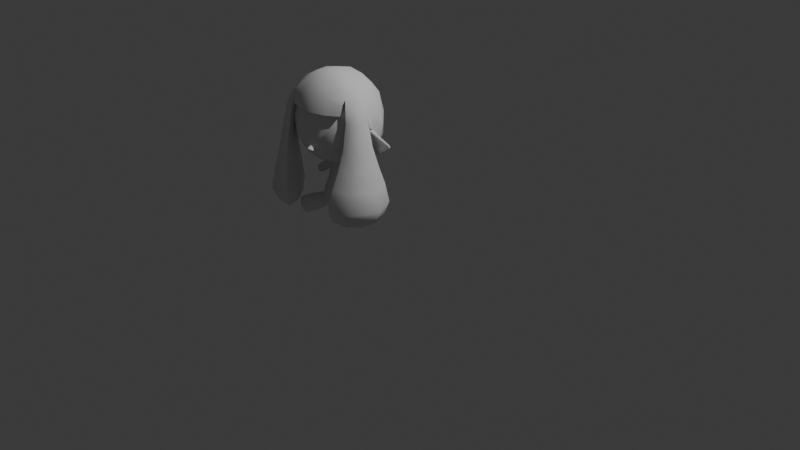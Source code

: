 # Source: base.blend  (saved by Blender 4.3.34; exported with 4.5.12 LTS)
import bpy
from mathutils import Matrix  # noqa: F401  (used for matrix-valued properties, if any)

bpy.ops.wm.read_factory_settings(use_empty=True)
scene = bpy.context.scene
scene.name = 'Scene'

# ---- collections
col_collection = bpy.data.collections.new('Collection'); scene.collection.children.link(col_collection)
col_collection_2 = bpy.data.collections.new('Collection 2'); scene.collection.children.link(col_collection_2)
col_backup = bpy.data.collections.new('backup'); scene.collection.children.link(col_backup)

# ---- world
world_world = bpy.data.worlds.new('World'); scene.world = world_world
world_world.use_nodes = True; world_world.node_tree.nodes.clear()
_N = world_world.node_tree.nodes; _L = world_world.node_tree.links
n0 = _N.new('ShaderNodeOutputWorld'); n0.name = 'World Output'; n0.location = (300, 300)
n1 = _N.new('ShaderNodeBackground'); n1.name = 'Background'; n1.location = (10, 300)
n1.inputs[0].default_value = (0.05088, 0.05088, 0.05088, 1.0)
_L.new(n1.outputs[0], n0.inputs[0])
n0.is_active_output = True
world_world.color = (0.05088, 0.05088, 0.05088)
world_world.sun_shadow_jitter_overblur = 0.0

# ---- cameras
cam_camera = bpy.data.cameras.new('Camera')
cam_camera.clip_end = 100.0
cam_camera.ortho_scale = 7.314

# ---- lights
light_light = bpy.data.lights.new('Light', 'POINT')
light_light.energy = 1000.0
light_light.shadow_soft_size = 0.1

# ---- meshes
me_plane = bpy.data.meshes.new('Plane')
me_plane.from_pydata([(0.1932, 0.07778, -0.1802), (0.1582, 0.07778, -0.2292), (0.1932, 0.05302, -0.1802), (0.1582, 0.05302, -0.2292), (0.1953, 0.07694, -0.2497), (0.1953, 0.05386, -0.2497), (0.2246, 0.07694, -0.2088), (0.2246, 0.05386, -0.2088), (0.2168, 0.0654, -0.2577), (0.2369, 0.0654, -0.2295), (0.1668, 0.0757, -0.1637), (0.134, 0.0757, -0.2096), (0.1668, 0.0551, -0.1637), (0.134, 0.0551, -0.2096), (0.125, 0.0716, -0.1408), (0.09882, 0.0716, -0.1775), (0.125, 0.0592, -0.1408), (0.09882, 0.0592, -0.1775), (0.231, 0.07116, -0.2468), (0.21, 0.08831, -0.2292), (0.1757, 0.08997, -0.2047), (0.231, 0.05964, -0.2468), (0.1504, 0.08584, -0.1867), (0.1757, 0.04083, -0.2047), (0.1504, 0.04496, -0.1867), (0.1119, 0.0777, -0.1592), (0.1119, 0.0531, -0.1592), (0.21, 0.04249, -0.2292), (0.1766, -0.1581, -0.3897), (0.1604, -0.143, -0.4752), (0.2205, -0.07828, -0.4752), (0.2368, -0.09341, -0.3897), (0.2411, -0.07244, -0.4325), (0.2101, -0.1289, -0.372), (0.156, -0.164, -0.4325), (0.1871, -0.1075, -0.4929), (0.2165, -0.1348, -0.4388), (0.2374, -0.1071, -0.4022), (0.2165, -0.1349, -0.3884), (0.2247, -0.09532, -0.469), (0.1743, -0.1623, -0.4356), (0.1777, -0.1459, -0.469), (0.1904, -0.1577, -0.4022), (0.1985, -0.1182, -0.4829), (0.2408, -0.09076, -0.4356), (0.1, -0.1137, -0.4128), (0.1212, -0.1077, -0.3689), (0.1873, -0.0198, -0.4128), (0.1829, -0.04132, -0.3689), (0.1045, -0.09222, -0.4567), (0.1555, -0.07775, -0.3507), (0.1319, -0.05579, -0.4749), (0.1662, -0.02579, -0.4567), (0.07565, 0.1281, -0.2228), (0.06127, 0.1102, -0.1127), (0.09314, 0.1563, -0.3125), (0.1041, 0.167, -0.3739), (0.0, -0.2618, 0.08223), (0.09786, 0.161, -0.4196), (0.02427, -0.2456, 0.06799), (0.06735, 0.1203, -0.4553), (0.02563, 0.07534, -0.09454), (0.03385, -0.214, 0.06689), (0.02442, 0.08478, -0.4677), (0.0, -0.2539, 0.06799), (0.0, 0.1275, -0.1127), (0.0, -0.2358, 0.06226), (0.0, 0.1522, -0.2228), (0.1464, 0.09787, -0.04057), (0.1477, -0.07863, -0.04057), (0.0, 0.1914, -0.3125), (0.0, 0.2061, -0.3739), (0.2072, -0.1046, 0.01803), (0.2064, 0.127, 0.01803), (0.0, 0.1978, -0.4196), (0.2476, 0.1547, 0.09916), (0.0, 0.1415, -0.4553), (0.2461, -0.1218, 0.09916), (0.0, 0.09227, -0.4677), (0.06186, 0.04985, -0.07212), (0.07247, -0.03743, -0.07212), (0.129, 0.06534, -0.3125), (0.07646, 0.06534, -0.1098), (0.2607, -0.1213, 0.2287), (0.2606, 0.1579, 0.2287), (0.1355, 0.06534, -0.4196), (0.2361, -0.1025, 0.3313), (0.1048, 0.06534, -0.2228), (0.2387, 0.1399, 0.3313), (0.09327, 0.06534, -0.4553), (0.1441, 0.06534, -0.3739), (0.1755, -0.06907, 0.4271), (0.1802, 0.114, 0.4271), (0.06298, -0.01978, 0.4947), (0.03381, 0.06534, -0.4677), (0.07849, 0.06524, 0.4947), (0.0, 0.01253, 0.5071), (0.0, 0.2119, 0.01803), (0.0, 0.06534, -0.4677), (0.0, 0.1606, -0.04057), (0.0, 0.2573, 0.09916), (0.0, -0.1868, 0.01803), (0.0, -0.2321, 0.09863), (0.0, -0.1247, 0.4271), (0.0, -0.0383, 0.4947), (0.0, 0.07035, -0.07212), (0.0, -0.1354, -0.04057), (0.0, 0.2643, 0.2287), (0.0, 0.2359, 0.3313), (0.0, -0.2137, 0.2287), (0.0, 0.1892, 0.4271), (0.0, 0.1098, 0.4947), (0.0, -0.1801, 0.3313), (0.0, -0.0634, -0.07212), (0.2434, 0.01266, 0.01803), (0.07704, 0.01254, 0.4947), (0.2831, 0.01258, 0.3313), (0.171, 0.01268, -0.04057), (0.3079, 0.01261, 0.2287), (0.08535, 0.01082, -0.07212), (0.2915, 0.01264, 0.09916), (0.2118, 0.01255, 0.4271), (0.1289, -0.04803, 0.4609), (0.0, -0.08811, 0.4609), (0.138, 0.09392, 0.4609), (0.0, 0.1572, 0.4609), (0.1562, 0.01356, 0.4609), (0.1275, -0.1953, 0.2287), (0.08772, -0.114, 0.4271), (0.09658, -0.1726, 0.01803), (0.07565, 0.002582, -0.2228), (0.03534, -0.05782, -0.07212), (0.1222, -0.212, 0.1001), (0.06127, 0.02044, -0.1127), (0.09314, -0.02567, -0.3125), (0.06467, -0.08054, 0.4609), (0.0708, -0.1238, -0.04057), (0.0319, -0.03501, 0.4947), (0.06735, 0.01035, -0.4553), (0.1172, -0.1646, 0.3313), (0.06657, 0.1422, 0.4609), (0.0708, 0.1468, -0.04057), (0.02442, 0.04589, -0.4677), (0.08772, 0.1729, 0.4271), (0.0, 0.003163, -0.1127), (0.1172, 0.2156, 0.3313), (0.0, -0.02157, -0.2228), (0.0, -0.06069, -0.3125), (0.1008, 0.1937, 0.01803), (0.0, -0.07547, -0.3739), (0.1275, 0.2416, 0.2287), (0.1207, 0.2352, 0.09916), (0.0, -0.06708, -0.4196), (0.0368, 0.09749, 0.4947), (0.0, -0.01082, -0.4553), (0.02928, 0.06782, -0.07212), (0.0, 0.03841, -0.4677), (0.0, -0.2096, 0.05868), (0.01699, -0.2301, 0.08899), (0.06212, -0.229, 0.1014), (0.1976, 0.00503, 0.005697), (0.2813, -0.01852, 0.229), (0.1937, 0.02946, 0.01368), (0.2812, 0.002042, 0.2323), (0.3251, 0.02486, 0.05057), (0.4149, 0.0371, 0.1051), (0.327, 0.05444, 0.04239), (0.4258, 0.05767, 0.1033), (0.2421, 0.04039, 0.1636), (0.275, -0.01346, 0.1985), (0.2097, 0.004003, 0.0315), (0.4342, 0.04969, 0.1038), (0.3325, 0.02974, 0.03354), (0.2178, 0.01669, 0.05978), (0.261, 0.004546, 0.1749), (0.3711, 0.0213, 0.1373), (0.3841, 0.03791, 0.1047), (0.3844, 0.03374, 0.08328), (0.4251, 0.03612, 0.1195), (0.4309, 0.04001, 0.1044), (0.4257, 0.04454, 0.121), (0.4226, 0.04077, 0.08851), (0.419, 0.05162, 0.08751), (0.02885, 0.06631, -0.07704), (0.03755, 0.04424, -0.07975), (0.0, 0.01739, -0.08514), (0.0, 0.01429, -0.1066), (0.0394, 0.05273, -0.0969), (0.0287, 0.02836, -0.1013), (0.0, 0.08705, -0.07337), (0.0, 0.09201, -0.09316), (0.1239, 0.02313, -0.3932), (0.09834, -0.02417, -0.341), (0.07831, -0.004257, -0.4396), (0.0601, -0.03286, -0.4284), (0.05711, -0.05314, -0.3938), (0.06774, -0.04756, -0.3606), (0.1039, 0.0182, -0.4248), (0.1215, 0.009238, -0.3593), (0.08219, 0.07267, -0.1379), (0.08224, 0.05812, -0.138), (0.09076, 0.06534, -0.1717), (0.2269, 0.0654, -0.2093), (0.1671, 0.0654, -0.1626), (0.1237, 0.0654, -0.139), (0.1943, 0.0654, -0.1787), (0.1966, 0.0654, -0.2517), (0.1331, 0.0654, -0.2102), (0.2319, 0.0654, -0.2475), (0.09667, 0.0654, -0.1769), (0.1572, 0.0654, -0.2307)], [], [(0, 10, 203, 205), (2, 7, 202, 205), (0, 6, 19, 20), (3, 5, 27, 23), (1, 4, 206, 210), (8, 208, 21), (4, 8, 206), (7, 9, 202), (10, 14, 204, 203), (1, 11, 22, 20), (2, 12, 24, 23), (3, 13, 207, 210), (25, 199, 14), (11, 15, 25, 22), (12, 16, 26, 24), (13, 17, 209, 207), (17, 201, 209), (14, 82, 204), (201, 199, 15), (26, 17, 13, 24), (22, 10, 0, 20), (19, 4, 1, 20), (24, 13, 3, 23), (27, 7, 2, 23), (25, 14, 10, 22), (18, 9, 208), (27, 21, 7), (21, 9, 7), (6, 9, 18), (8, 4, 18), (19, 18, 4), (19, 6, 18), (21, 5, 8), (5, 21, 27), (32, 31, 37, 44), (35, 51, 52, 30), (32, 30, 52, 47), (34, 45, 49, 29), (33, 38, 37, 31), (28, 42, 38, 33), (34, 40, 42, 28), (33, 50, 46, 28), (32, 47, 48, 31), (32, 44, 39, 30), (35, 30, 39, 43), (35, 43, 41, 29), (29, 41, 40, 34), (41, 43, 36), (40, 41, 36), (44, 37, 36), (37, 38, 36), (39, 44, 36), (38, 42, 36), (43, 39, 36), (42, 40, 36), (196, 46, 192), (198, 192, 48), (49, 51, 35, 29), (51, 193, 52), (33, 31, 48, 50), (192, 46, 50), (191, 198, 48), (90, 191, 85), (46, 45, 34, 28), (183, 184, 61), (187, 184, 188), (57, 59, 158), (66, 59, 64), (57, 64, 59), (62, 158, 59), (157, 62, 66), (68, 141, 148), (73, 148, 151), (72, 69, 117), (122, 135, 128), (79, 155, 141), (69, 80, 119), (120, 75, 84), (184, 183, 155, 79), (118, 84, 88), (101, 106, 136), (75, 151, 150), (88, 92, 121), (88, 84, 150), (126, 124, 95), (92, 88, 145), (96, 137, 93), (153, 96, 95), (125, 111, 153), (91, 128, 139), (86, 139, 127), (96, 115, 95), (113, 131, 106), (119, 79, 68), (126, 122, 91), (184, 79, 119), (116, 86, 83), (117, 68, 73), (114, 73, 75), (121, 91, 86), (96, 93, 115), (115, 93, 122), (125, 140, 110), (92, 124, 126), (93, 137, 135), (96, 104, 137), (104, 123, 137), (129, 136, 69), (103, 112, 128), (127, 109, 102), (123, 103, 135), (136, 131, 80), (131, 185, 80), (100, 148, 97), (111, 96, 153), (140, 153, 95), (107, 151, 100), (145, 150, 107), (99, 155, 105), (143, 145, 108), (97, 141, 99), (143, 140, 124), (132, 72, 77), (83, 120, 118), (77, 72, 120), (77, 120, 83), (114, 120, 72), (129, 72, 132), (66, 62, 59), (102, 57, 158), (62, 101, 129), (157, 101, 62), (62, 129, 132), (139, 109, 127), (132, 127, 159), (102, 159, 127), (102, 158, 159), (158, 62, 159), (132, 159, 62), (127, 132, 83), (77, 83, 132), (178, 163, 161), (179, 171, 178), (166, 167, 182), (167, 180, 171), (166, 168, 167), (168, 166, 162), (170, 172, 164), (165, 181, 179), (164, 173, 170), (174, 175, 169), (164, 176, 173), (173, 176, 174), (172, 182, 181), (172, 160, 166), (162, 166, 160), (176, 177, 165), (175, 176, 165), (179, 181, 171), (167, 168, 163), (182, 167, 171), (180, 167, 163), (171, 180, 178), (181, 182, 171), (179, 178, 165), (175, 165, 178), (178, 161, 175), (175, 161, 169), (177, 181, 165), (181, 177, 172), (177, 164, 172), (68, 148, 73), (73, 151, 75), (72, 117, 114), (122, 128, 91), (79, 141, 68), (69, 119, 117), (120, 84, 118), (118, 88, 116), (101, 136, 129), (75, 150, 84), (88, 121, 116), (88, 150, 145), (126, 95, 115), (92, 145, 143), (125, 153, 140), (91, 139, 86), (86, 127, 83), (131, 136, 106), (119, 68, 117), (126, 91, 121), (116, 83, 118), (117, 73, 114), (114, 75, 120), (121, 86, 116), (115, 122, 126), (110, 140, 143), (92, 126, 121), (93, 135, 122), (137, 123, 135), (129, 69, 72), (128, 112, 139), (135, 103, 128), (136, 80, 69), (100, 151, 148), (140, 95, 124), (107, 150, 151), (108, 145, 107), (99, 141, 155), (110, 143, 108), (97, 148, 141), (143, 124, 92), (112, 109, 139), (178, 180, 163), (170, 160, 172), (174, 176, 175), (164, 177, 176), (172, 166, 182), (188, 184, 185), (183, 189, 105, 155), (185, 119, 80), (185, 131, 113), (65, 54, 67), (54, 87, 53), (53, 55, 67), (53, 81, 55), (90, 58, 56), (70, 55, 71), (55, 90, 56), (71, 58, 74), (76, 63, 78), (74, 58, 76), (85, 60, 58), (60, 94, 63), (61, 65, 190), (63, 94, 98), (54, 53, 67), (55, 70, 67), (53, 87, 81), (90, 85, 58), (55, 56, 71), (55, 81, 90), (71, 56, 58), (76, 60, 63), (76, 58, 60), (85, 89, 60), (60, 89, 94), (65, 61, 54), (78, 63, 98), (54, 61, 82), (144, 146, 133), (133, 130, 87), (130, 146, 134), (130, 134, 81), (147, 196, 134), (195, 152, 194), (156, 142, 154), (138, 142, 94), (186, 188, 185), (98, 94, 142), (133, 187, 188), (133, 146, 130), (199, 201, 87), (146, 147, 134), (130, 81, 87), (149, 196, 147), (134, 198, 81), (142, 138, 154), (138, 193, 194, 154), (85, 197, 89), (138, 94, 89), (98, 142, 156), (133, 82, 187), (187, 61, 184), (183, 61, 189), (189, 61, 190), (119, 185, 184), (82, 61, 187), (144, 133, 188), (186, 144, 188), (195, 194, 49), (45, 46, 196), (154, 194, 152), (149, 195, 196), (192, 134, 196), (196, 195, 45), (49, 45, 195), (51, 194, 193), (51, 49, 194), (50, 48, 192), (47, 191, 48), (192, 198, 134), (47, 52, 191), (193, 197, 52), (197, 191, 52), (191, 197, 85), (193, 138, 197), (197, 138, 89), (90, 81, 198), (198, 191, 90), (152, 195, 149), (14, 199, 82), (15, 199, 25), (82, 199, 54), (87, 54, 199), (200, 87, 201), (133, 200, 82), (87, 200, 133), (26, 200, 17), (201, 17, 200), (200, 16, 82), (16, 200, 26), (204, 82, 16), (203, 204, 16, 12), (205, 203, 12, 2), (205, 202, 6, 0), (210, 207, 11, 1), (210, 206, 5, 3), (208, 8, 18), (207, 209, 15, 11), (206, 8, 5), (208, 9, 21), (209, 201, 15), (202, 9, 6)])
me_plane.polygons.foreach_set('use_smooth', [True] * 324)
_k = set([(8, 206), (8, 208), (9, 202), (9, 208), (28, 33), (28, 34), (29, 34), (29, 35), (30, 32), (30, 35), (31, 32), (31, 33), (35, 43), (35, 51), (36, 43), (51, 193), (54, 65), (54, 82), (57, 59), (58, 60), (59, 62), (60, 76), (60, 89), (61, 187), (61, 190), (62, 157), (62, 158), (65, 190), (81, 87), (81, 90), (82, 133), (82, 199), (82, 200), (82, 204), (85, 89), (85, 90), (87, 201), (89, 138), (96, 115), (101, 106), (101, 157), (102, 158), (106, 113), (113, 185), (114, 117), (114, 120), (115, 126), (116, 118), (116, 121), (117, 119), (118, 120), (119, 185), (121, 126), (133, 144), (138, 154), (138, 193), (141, 148), (141, 155), (148, 151), (155, 183), (183, 184), (183, 189), (184, 185), (186, 188), (187, 188), (189, 190), (191, 197), (191, 198), (192, 196), (192, 198), (193, 194), (193, 197), (194, 195), (195, 196), (199, 201), (200, 201), (201, 209), (202, 205), (203, 204), (203, 205), (206, 210), (207, 209), (207, 210)])
me_plane.attributes.new('sharp_edge', 'BOOLEAN', 'EDGE').data.foreach_set('value', [ (min(e.vertices), max(e.vertices)) in _k for e in me_plane.edges])
_uv = me_plane.uv_layers.new(name='UVMap')
_uv.uv.foreach_set('vector', [1.0, 1.0, 1.0, 1.0, 1.0, 0.5, 1.0, 0.5, 1.0, 0.0, 1.0, 0.0, 1.0, 0.5, 1.0, 0.5, 1.0, 1.0, 1.0, 1.0, 0.5, 1.0, 0.5, 1.0, 0.0, 0.0, 0.0, 0.0, 0.5, 0.0, 0.5, 0.0, 0.0, 1.0, 0.0, 1.0, 0.0, 0.5, 0.0, 0.5, 0.0, 0.0, 0.5, 0.5, 0.5, 0.0, 0.0, 1.0, 0.0, 1.0, 0.0, 0.5, 1.0, 0.0, 1.0, 0.0, 1.0, 0.5, 1.0, 1.0, 1.0, 1.0, 1.0, 0.5, 1.0, 0.5, 0.0, 1.0, 0.0, 1.0, 0.5, 1.0, 0.5, 1.0, 1.0, 0.0, 1.0, 0.0, 0.5, 0.0, 0.5, 0.0, 0.0, 0.0, 0.0, 0.0, 0.0, 0.5, 0.0, 0.5, 0.5, 1.0, 0.5, 1.0, 1.0, 1.0, 0.0, 1.0, 0.0, 1.0, 0.5, 1.0, 0.5, 1.0, 1.0, 0.0, 1.0, 0.0, 0.5, 0.0, 0.5, 0.0, 0.0, 0.0, 0.0, 0.0, 0.0, 0.5, 0.0, 0.5, 0.0, 0.0, 0.0, 1.0, 0.0, 0.5, 1.0, 1.0, 1.0, 0.0, 1.0, 0.5, 0.0, 1.0, 0.5, 1.0, 0.0, 1.0, 0.5, 0.0, 0.0, 0.0, 0.0, 0.0, 0.5, 0.0, 0.5, 1.0, 1.0, 1.0, 1.0, 1.0, 0.5, 1.0, 0.5, 1.0, 0.0, 1.0, 0.0, 1.0, 0.5, 1.0, 0.5, 0.0, 0.0, 0.0, 0.0, 0.0, 0.5, 0.0, 0.5, 0.0, 1.0, 0.0, 1.0, 0.0, 0.5, 0.0, 0.5, 1.0, 1.0, 1.0, 1.0, 1.0, 0.5, 1.0, 0.5, 1.0, 1.0, 1.0, 0.5, 0.5, 0.5, 0.0, 0.0, 0.0, 1.0, 0.0, 0.0, 0.0, 1.0, 0.0, 1.0, 0.0, 1.0, 1.0, 1.0, 1.0, 0.5, 1.0, 0.0, 1.0, 0.0, 1.0, 0.5, 1.0, 0.5, 1.0, 0.5, 1.0, 0.0, 1.0, 0.5, 1.0, 1.0, 1.0, 0.5, 1.0, 0.5, 0.0, 0.0, 0.0, 0.0, 1.0, 0.0, 0.0, 0.5, 0.0, 0.5, 0.0, 1.0, 0.5, 1.0, 1.0, 0.5, 0.5, 0.5, 0.25, 0.5, 0.0, 0.5, 0.0, 1.0, 0.0, 1.0, 0.0, 1.0, 0.5, 1.0, 0.0, 1.0, 0.0, 1.0, 0.5, 0.0, 0.5, 0.0, 0.5, 0.0, 0.0, 0.0, 0.0, 0.5, 1.0, 0.25, 0.5, 0.5, 0.5, 1.0, 1.0, 0.0, 1.0, 0.0, 0.5, 0.25, 0.5, 0.5, 1.0, 0.0, 0.5, 0.0, 0.25, 0.0, 0.5, 0.0, 1.0, 0.5, 1.0, 0.5, 1.0, 0.0, 1.0, 0.0, 1.0, 1.0, 0.5, 1.0, 0.5, 1.0, 1.0, 1.0, 1.0, 1.0, 0.5, 0.5, 0.25, 0.5, 0.0, 1.0, 0.0, 0.5, 0.0, 1.0, 0.0, 0.5, 0.0, 0.25, 0.0, 0.5, 0.0, 0.25, 0.0, 0.0, 0.0, 0.0, 0.0, 0.0, 0.0, 0.0, 0.0, 0.0, 0.25, 0.0, 0.5, 0.0, 0.0, 0.25, 0.0, 0.0, 0.0, 0.0, 0.25, 0.0, 0.0, 0.0, 0.0, 0.5, 0.25, 0.5, 0.5, 0.0, 0.0, 0.5, 0.5, 0.25, 0.5, 0.0, 0.0, 0.5, 0.0, 0.5, 0.25, 0.0, 0.0, 0.25, 0.5, 0.0, 0.5, 0.0, 0.0, 0.25, 0.0, 0.5, 0.0, 0.0, 0.0, 0.0, 0.5, 0.0, 0.25, 0.0, 0.0, 0.375, 0.4498, 0.0, 1.0, 0.375, 0.5, 0.0, 0.0, 0.375, 0.5, 1.0, 1.0, 0.0, 0.0, 0.5, 0.0, 0.5, 0.0, 0.0, 0.0, 0.5, 0.0, 0.375, 0.4966, 1.0, 0.0, 0.5, 1.0, 1.0, 1.0, 1.0, 1.0, 0.5, 1.0, 0.375, 0.5, 0.0, 1.0, 0.5, 1.0, 1.0, 0.5, 0.0, 0.0, 1.0, 1.0, 0.375, 0.625, 0.375, 0.5695, 0.375, 0.625, 0.0, 1.0, 0.0, 0.5, 0.0, 0.5, 0.0, 1.0, 0.8411, 1.0, 1.0, 1.0, 0.0, 0.0, 0.625, 0.5884, 1.0, 1.0, 0.625, 0.5, 0.875, 0.75, 0.625, 0.75, 0.03506, 0.03005, 0.0, 0.0, 0.625, 0.75, 0.3354, 0.75, 0.875, 0.75, 0.3354, 0.75, 0.625, 0.75, 0.625, 0.5, 0.02819, 0.03383, 0.625, 0.75, 0.3993, 0.5243, 0.625, 0.5, 0.0, 0.0, 1.0, 1.0, 0.75, 1.0, 0.75, 1.0, 1.0, 1.0, 0.75, 1.0, 0.75, 1.0, 1.0, 0.0, 1.0, 0.0, 1.0, 0.5003, 1.0, 0.0, 0.75, 0.0, 0.75, 0.0, 1.0, 1.0, 0.75, 1.0, 0.75, 1.0, 1.0, 0.0, 1.0, 0.0, 1.0, 0.5549, 1.0, 0.5003, 1.0, 1.0, 1.0, 1.0, 1.0, 1.0, 0.8411, 1.0, 0.75, 1.0, 1.0, 1.0, 1.0, 0.4734, 1.0, 1.0, 1.0, 1.0, 0.5, 0.0, 0.5, 0.0, 0.75, 0.0, 1.0, 1.0, 0.75, 1.0, 0.75, 1.0, 1.0, 1.0, 1.0, 1.0, 1.0, 0.4373, 1.0, 1.0, 1.0, 1.0, 0.75, 1.0, 1.0, 0.3903, 1.0, 1.0, 1.0, 1.0, 1.0, 1.0, 1.0, 1.0, 0.75, 1.0, 1.0, 0.0, 0.75, 0.0, 1.0, 0.0, 0.75, 1.0, 0.0, 1.0, 1.0, 1.0, 0.5, 1.0, 0.5, 1.0, 0.75, 1.0, 1.0, 0.0, 0.75, 0.0, 0.75, 0.0, 1.0, 0.0, 0.75, 0.0, 0.75, 0.0, 1.0, 1.0, 1.0, 0.3433, 1.0, 1.0, 0.5, 0.0, 0.75, 0.0, 0.5, 0.0, 1.0, 0.5549, 1.0, 1.0, 1.0, 1.0, 1.0, 0.3903, 1.0, 0.0, 1.0, 0.0, 1.0, 1.0, 1.0, 1.0, 1.0, 0.5549, 1.0, 0.4631, 1.0, 0.0, 1.0, 0.0, 1.0, 0.5003, 1.0, 1.0, 1.0, 1.0, 1.0, 0.5003, 1.0, 1.0, 1.0, 1.0, 1.0, 0.4373, 1.0, 0.0, 1.0, 0.0, 1.0, 1.0, 1.0, 0.0, 1.0, 0.3433, 1.0, 0.3433, 1.0, 0.0, 1.0, 0.0, 0.5, 1.0, 0.75, 1.0, 0.5, 1.0, 1.0, 1.0, 1.0, 1.0, 1.0, 0.3903, 1.0, 0.0, 0.75, 0.0, 0.75, 0.0, 1.0, 0.0, 0.5, 0.0, 0.75, 0.0, 0.5, 0.0, 0.5, 0.0, 0.75, 0.0, 0.75, 0.0, 0.75, 0.0, 1.0, 0.0, 0.5, 0.0, 0.5, 0.0, 0.75, 0.0, 0.75, 0.0, 0.0, 0.0, 0.0, 0.0, 0.5, 0.0, 0.5, 0.0, 0.75, 0.0, 0.75, 0.0, 0.75, 0.0, 1.0, 0.0, 0.75, 0.0, 0.9916, 0.0, 1.0, 0.0, 0.5, 1.0, 0.75, 1.0, 0.5, 1.0, 0.5, 1.0, 0.0, 1.0, 0.75, 1.0, 0.75, 1.0, 0.75, 1.0, 1.0, 1.0, 0.5, 1.0, 0.75, 1.0, 0.5, 1.0, 0.75, 1.0, 0.75, 1.0, 0.5, 1.0, 0.5, 1.0, 0.75, 1.0, 0.5, 1.0, 0.75, 1.0, 0.75, 1.0, 0.5, 1.0, 0.5, 1.0, 0.75, 1.0, 0.5, 1.0, 0.75, 1.0, 0.75, 1.0, 1.0, 1.0, 0.75, 0.0, 0.0, 0.0, 0.875, 0.2502, 0.0, 0.0, 0.0, 0.0, 1.0, 0.4734, 0.375, 0.0, 0.0, 0.0, 0.0, 0.0, 0.375, 0.0, 0.0, 0.0, 0.0, 0.0, 1.0, 0.5003, 1.0, 0.5003, 0.0, 0.0, 0.75, 0.0, 0.0, 0.0, 0.75, 0.0, 0.0, 0.0, 0.625, 0.5, 0.625, 0.75, 0.01343, 0.01151, 0.875, 0.75, 0.03506, 0.03005, 0.625, 0.5, 0.5, 0.0, 0.75, 0.0, 0.3993, 0.5243, 0.5, 0.0, 0.625, 0.5, 0.625, 0.5, 0.75, 0.0, 0.75, 0.0, 0.75, 0.0, 0.0, 0.0, 0.75, 0.0, 0.75, 0.0, 0.75, 0.0, 0.0, 0.0, 0.0, 0.0, 0.0, 0.0, 0.75, 0.0, 0.0, 0.0, 0.03506, 0.03005, 0.0, 0.0, 0.03506, 0.03005, 0.625, 0.5, 0.0, 0.0, 0.75, 0.0, 0.0, 0.0, 0.625, 0.5, 0.75, 0.0, 0.75, 0.0, 1.0, 0.0, 0.875, 0.2502, 1.0, 0.0, 0.75, 0.0, 0.625, 0.7822, 0.0, 0.0, 0.625, 1.0, 0.6008, 0.7693, 0.625, 0.75, 0.625, 0.7822, 0.375, 0.5, 0.5697, 0.5, 0.5637, 0.6887, 0.5484, 0.4387, 0.5388, 0.6465, 0.625, 0.75, 0.375, 0.5, 0.0, 0.0, 0.5697, 0.5, 0.0, 0.0, 0.375, 0.5, 0.125, 0.5, 0.4007, 0.9607, 0.375, 0.75, 0.4166, 0.7956, 0.0, 0.0, 0.5692, 0.75, 0.6008, 0.7693, 0.4166, 0.7956, 0.0, 0.0, 0.4007, 0.9607, 0.0, 0.0, 0.5921, 0.8048, 0.6016, 0.9734, 0.4166, 0.7956, 0.5227, 0.6882, 0.0, 0.0, 0.0, 0.0, 0.5111, 0.6728, 0.0, 0.0, 0.375, 0.75, 0.5637, 0.6887, 0.5692, 0.75, 0.375, 0.75, 0.375, 1.0, 0.375, 0.5, 0.125, 0.5, 0.375, 0.5, 0.375, 1.0, 0.5227, 0.6882, 0.5458, 0.7821, 0.5906, 0.7775, 0.5921, 0.8048, 0.5111, 0.6728, 0.5906, 0.7775, 0.6008, 0.7693, 0.5692, 0.75, 0.625, 0.75, 0.5535, 0.4428, 0.0, 0.0, 0.0, 0.0, 0.5637, 0.6887, 0.625, 0.5, 0.625, 0.75, 0.5388, 0.6465, 0.5484, 0.4387, 0.0, 0.0, 0.625, 0.75, 0.5388, 0.6465, 0.625, 0.7822, 0.5692, 0.75, 0.5637, 0.6887, 0.625, 0.75, 0.6008, 0.7693, 0.625, 0.7822, 0.0, 0.0, 0.5921, 0.8048, 0.0, 0.0, 0.625, 0.7822, 0.625, 0.7822, 0.625, 1.0, 0.5921, 0.8048, 0.5921, 0.8048, 0.625, 1.0, 0.6016, 0.9734, 0.5458, 0.7821, 0.5692, 0.75, 0.0, 0.0, 0.5692, 0.75, 0.5458, 0.7821, 0.375, 0.75, 0.5458, 0.7821, 0.4166, 0.7956, 0.375, 0.75, 1.0, 1.0, 0.75, 1.0, 1.0, 1.0, 1.0, 1.0, 0.75, 1.0, 1.0, 1.0, 1.0, 0.0, 1.0, 0.5003, 1.0, 0.5003, 1.0, 0.0, 0.75, 0.0, 1.0, 0.0, 1.0, 1.0, 0.75, 1.0, 1.0, 1.0, 1.0, 0.0, 1.0, 0.5549, 1.0, 0.5003, 1.0, 0.5003, 1.0, 1.0, 1.0, 0.4734, 1.0, 0.4734, 1.0, 1.0, 1.0, 0.4631, 0.5, 0.0, 0.75, 0.0, 0.75, 0.0, 1.0, 1.0, 0.75, 1.0, 1.0, 1.0, 1.0, 1.0, 1.0, 0.4373, 1.0, 0.4631, 1.0, 1.0, 0.75, 1.0, 0.75, 1.0, 1.0, 0.3903, 1.0, 1.0, 1.0, 0.3433, 1.0, 1.0, 0.75, 1.0, 0.75, 1.0, 0.5, 1.0, 0.75, 1.0, 0.75, 1.0, 1.0, 0.0, 0.75, 0.0, 1.0, 0.0, 1.0, 0.0, 0.75, 0.0, 1.0, 0.0, 0.75, 0.0, 0.75, 0.0, 0.5, 0.0, 1.0, 0.5549, 1.0, 1.0, 1.0, 0.5003, 1.0, 0.3903, 1.0, 0.0, 1.0, 0.4373, 1.0, 0.4631, 1.0, 0.0, 1.0, 0.4734, 1.0, 0.5003, 1.0, 1.0, 1.0, 0.5003, 1.0, 0.5003, 1.0, 1.0, 1.0, 0.5003, 1.0, 0.4373, 1.0, 0.0, 1.0, 0.4631, 1.0, 0.3433, 1.0, 0.0, 1.0, 0.3903, 0.5, 1.0, 0.75, 1.0, 0.75, 1.0, 1.0, 1.0, 1.0, 0.3903, 1.0, 0.4373, 1.0, 0.0, 0.75, 0.0, 1.0, 0.0, 0.75, 0.0, 0.5, 0.0, 0.75, 0.0, 0.75, 0.0, 1.0, 0.0, 1.0, 0.0, 0.75, 0.0, 0.5, 0.0, 0.75, 0.0, 0.75, 0.0, 0.5, 0.0, 0.75, 0.0, 0.75, 0.0, 1.0, 0.0, 1.0, 0.0, 0.5, 1.0, 0.75, 1.0, 0.75, 1.0, 0.75, 1.0, 1.0, 1.0, 1.0, 1.0, 0.5, 1.0, 0.75, 1.0, 0.75, 1.0, 0.5, 1.0, 0.75, 1.0, 0.5, 1.0, 0.5, 1.0, 0.75, 1.0, 0.75, 1.0, 0.5, 1.0, 0.75, 1.0, 0.5, 1.0, 0.5, 1.0, 0.75, 1.0, 0.75, 1.0, 0.75, 1.0, 1.0, 1.0, 1.0, 1.0, 0.5, 0.0, 0.0, 0.0, 0.75, 0.0, 0.625, 0.7822, 0.5388, 0.6465, 0.0, 0.0, 0.4007, 0.9607, 0.375, 1.0, 0.375, 0.75, 0.0, 0.0, 0.5111, 0.6728, 0.5921, 0.8048, 0.4166, 0.7956, 0.5458, 0.7821, 0.5227, 0.6882, 0.375, 0.75, 0.375, 0.5, 0.5637, 0.6887, 0.625, 0.5, 1.0, 0.1497, 0.0, 0.0, 0.8411, 1.0, 0.5465, 1.0, 0.5, 1.0, 0.75, 1.0, 1.0, 0.0, 1.0, 0.5549, 1.0, 0.0, 0.9823, 0.0, 0.75, 0.0, 0.5, 0.0, 0.625, 0.375, 0.625, 0.5, 0.375, 0.375, 0.625, 0.5, 0.375, 0.625, 0.375, 0.5, 0.375, 0.5, 0.375, 0.5, 0.375, 0.375, 0.375, 0.5, 0.375, 0.625, 0.375, 0.5, 0.375, 0.625, 0.375, 0.5, 0.375, 0.5, 0.375, 0.375, 0.375, 0.5, 0.375, 0.375, 0.375, 0.5, 0.375, 0.625, 0.375, 0.5, 0.375, 0.375, 0.375, 0.5, 0.375, 0.375, 0.375, 0.375, 0.375, 0.5, 0.375, 0.3719, 0.375, 0.375, 0.375, 0.5, 0.375, 0.375, 0.375, 0.625, 0.375, 0.5, 0.375, 0.5, 0.375, 0.5, 0.375, 0.625, 0.375, 0.5, 0.625, 0.5, 0.625, 0.375, 0.625, 0.3769, 0.375, 0.5, 0.375, 0.625, 0.375, 0.3687, 0.625, 0.5, 0.375, 0.5, 0.375, 0.375, 0.375, 0.5, 0.375, 0.375, 0.375, 0.375, 0.375, 0.5, 0.375, 0.625, 0.375, 0.625, 0.375, 0.625, 0.375, 0.625, 0.375, 0.5, 0.375, 0.5, 0.375, 0.5, 0.375, 0.375, 0.375, 0.5, 0.375, 0.625, 0.375, 0.625, 0.375, 0.375, 0.375, 0.5, 0.375, 0.5, 0.375, 0.375, 0.375, 0.5, 0.375, 0.5, 0.375, 0.375, 0.375, 0.5, 0.375, 0.5, 0.375, 0.625, 0.375, 0.625, 0.375, 0.5, 0.375, 0.5, 0.375, 0.625, 0.375, 0.625, 0.625, 0.375, 0.625, 0.5, 0.625, 0.5, 0.375, 0.3719, 0.375, 0.5, 0.375, 0.3687, 0.625, 0.5, 0.625, 0.625, 0.625, 0.625, 0.625, 0.375, 0.375, 0.375, 0.625, 0.5, 0.625, 0.5, 0.375, 0.5, 0.375, 0.625, 0.375, 0.5, 0.375, 0.375, 0.375, 0.5, 0.375, 0.5, 0.375, 0.5, 0.375, 0.625, 0.375, 0.375, 0.375, 0.4498, 0.375, 0.5, 0.375, 0.4488, 0.0, 0.0, 0.375, 0.4531, 0.375, 0.3719, 0.375, 0.5, 0.375, 0.375, 0.375, 0.5, 0.375, 0.5, 0.375, 0.625, 0.625, 0.375, 0.625, 0.5, 0.0, 0.0, 0.375, 0.3687, 0.375, 0.625, 0.375, 0.5, 0.625, 0.5, 0.625, 0.5884, 0.625, 0.5, 0.625, 0.5, 0.375, 0.375, 0.375, 0.5, 0.5, 1.0, 0.0, 1.0, 0.0, 0.0, 0.375, 0.375, 0.375, 0.375, 0.375, 0.5, 0.375, 0.5, 0.375, 0.625, 0.375, 0.625, 0.375, 0.375, 0.375, 0.4498, 0.375, 0.375, 0.375, 0.5, 0.0, 0.0, 0.375, 0.625, 0.375, 0.5, 0.375, 0.5, 0.375, 0.375, 0.375, 0.5, 0.375, 0.4966, 0.375, 0.4531, 0.375, 0.375, 0.375, 0.625, 0.0, 0.0, 0.375, 0.625, 0.375, 0.5, 0.375, 0.625, 0.375, 0.625, 0.375, 0.3687, 0.375, 0.5, 0.375, 0.3719, 0.625, 0.5, 0.625, 0.625, 0.625, 0.5884, 0.625, 0.5884, 0.625, 0.625, 1.0, 1.0, 0.8411, 1.0, 0.0, 0.0, 0.5465, 1.0, 0.5441, 0.993, 0.625, 0.5, 0.625, 0.3769, 1.0, 0.5549, 0.0, 0.0, 1.0, 1.0, 0.625, 0.625, 0.625, 0.625, 0.625, 0.5884, 0.625, 0.375, 0.625, 0.5, 0.625, 0.5, 0.625, 0.375, 0.625, 0.375, 0.625, 0.5, 0.375, 0.4488, 0.375, 0.4531, 0.0, 0.0, 0.0, 0.5, 0.0, 1.0, 0.375, 0.4498, 0.375, 0.375, 0.375, 0.4531, 0.0, 0.0, 0.375, 0.375, 0.375, 0.4488, 0.375, 0.4498, 0.375, 0.5, 0.375, 0.5, 0.375, 0.4498, 0.375, 0.4498, 0.375, 0.4488, 0.0, 0.5, 0.0, 0.0, 0.0, 0.5, 0.375, 0.4488, 0.5, 0.0, 0.375, 0.4531, 0.375, 0.4966, 0.5, 0.0, 0.0, 0.0, 0.375, 0.4531, 0.5, 1.0, 1.0, 1.0, 0.375, 0.5, 1.0, 0.5, 1.0, 0.5, 1.0, 1.0, 0.375, 0.5, 0.0, 0.0, 0.375, 0.5, 1.0, 0.5, 1.0, 0.0, 1.0, 0.5, 0.375, 0.4966, 0.0, 0.0, 1.0, 0.0, 0.0, 0.0, 1.0, 0.5, 1.0, 0.0, 0.375, 0.5695, 0.0, 0.0, 0.375, 0.625, 0.375, 0.4966, 0.375, 0.5, 0.0, 0.0, 0.0, 0.0, 0.375, 0.5, 0.375, 0.625, 0.375, 0.625, 0.375, 0.625, 0.0, 0.0, 0.0, 0.0, 0.375, 0.5695, 0.375, 0.625, 0.0, 0.0, 0.375, 0.4488, 0.375, 0.375, 1.0, 1.0, 0.5, 1.0, 1.0, 1.0, 0.0, 1.0, 0.5, 1.0, 0.5, 1.0, 1.0, 1.0, 0.5, 1.0, 0.625, 0.5, 0.0, 0.0, 0.625, 0.5, 0.5, 1.0, 0.5, 0.0, 0.0, 0.0, 0.0, 1.0, 0.625, 0.5, 0.5, 0.0, 1.0, 0.0, 0.0, 0.0, 0.5, 0.0, 0.625, 0.5, 0.5, 0.0, 0.5, 0.0, 0.0, 0.0, 0.0, 1.0, 0.0, 0.0, 0.5, 0.0, 0.5, 0.0, 1.0, 0.0, 1.0, 0.0, 1.0, 0.0, 0.5, 0.0, 0.5, 0.0, 1.0, 0.5, 1.0, 0.0, 1.0, 0.0, 1.0, 0.5, 1.0, 0.5, 1.0, 0.0, 1.0, 0.0, 1.0, 0.5, 1.0, 0.5, 1.0, 0.0, 1.0, 0.0, 1.0, 0.5, 1.0, 0.5, 1.0, 1.0, 1.0, 1.0, 0.0, 0.5, 0.0, 0.5, 0.0, 1.0, 0.0, 1.0, 0.0, 0.5, 0.0, 0.5, 0.0, 0.0, 0.0, 0.0, 0.5, 0.5, 0.0, 0.0, 0.5, 1.0, 0.0, 0.5, 0.0, 0.5, 0.0, 1.0, 0.0, 1.0, 0.0, 0.5, 0.0, 1.0, 0.0, 0.0, 0.5, 0.5, 1.0, 1.0, 0.5, 0.0, 0.0, 0.5, 0.0, 1.0, 0.0, 1.0, 1.0, 0.5, 1.0, 0.0, 1.0, 1.0])
me_plane.update()
me_cube_001 = bpy.data.meshes.new('Cube.001')
me_cube_001.from_pydata([(1.034e-09, -0.02472, -0.006296), (0.02427, -0.008526, -0.02053), (0.03391, 0.02664, -0.02047), (0.01829, 0.01502, 0.0001221), (0.0, 0.005772, 0.00982), (0.0, 0.03124, -0.03038), (0.0, 0.03071, -0.03029), (3.58e-35, -0.01977, -0.02053), (1.507e-18, 0.001253, -0.02626)], [], [(4, 0, 3), (2, 1, 6, 5), (1, 3, 0), (7, 8, 1), (1, 0, 7), (2, 3, 1), (1, 8, 6)])
me_cube_001.polygons.foreach_set('use_smooth', [True] * 7)
_uv = me_cube_001.uv_layers.new(name='UVMap')
_uv.uv.foreach_set('vector', [0.0, 0.0, 0.875, 0.75, 0.0, 0.0, 0.625, 0.5, 0.625, 0.75, 0.3794, 0.5044, 0.3782, 0.5, 0.625, 0.75, 0.0, 0.0, 0.875, 0.75, 0.3354, 0.75, 0.0, 0.0, 0.625, 0.75, 0.625, 0.75, 0.875, 0.75, 0.3354, 0.75, 0.625, 0.5, 0.0, 0.0, 0.625, 0.75, 0.625, 0.75, 0.0, 0.0, 0.3794, 0.5044])
me_cube_001.update()
me_cube_002 = bpy.data.meshes.new('Cube.002')
me_cube_002.from_pydata([(-0.02822, -0.02822, -0.02822), (-0.02822, -0.02822, 0.02822), (-0.0278, 0.02862, -0.02836), (-0.0278, 0.02862, 0.02807), (0.0278, -0.02862, -0.02807), (0.0278, -0.02862, 0.02836), (0.02822, 0.02822, -0.02822), (0.02822, 0.02822, 0.02822)], [], [(0, 1, 3, 2), (2, 3, 7, 6), (6, 7, 5, 4), (4, 5, 1, 0), (2, 6, 4, 0), (7, 3, 1, 5)])
_uv = me_cube_002.uv_layers.new(name='UVMap')
_uv.uv.foreach_set('vector', [0.375, 0.0, 0.625, 0.0, 0.625, 0.25, 0.375, 0.25, 0.375, 0.25, 0.625, 0.25, 0.625, 0.5, 0.375, 0.5, 0.375, 0.5, 0.625, 0.5, 0.625, 0.75, 0.375, 0.75, 0.375, 0.75, 0.625, 0.75, 0.625, 1.0, 0.375, 1.0, 0.125, 0.5, 0.375, 0.5, 0.375, 0.75, 0.125, 0.75, 0.625, 0.5, 0.875, 0.5, 0.875, 0.75, 0.625, 0.75])
me_cube_002.update()
me_cube = bpy.data.meshes.new('Cube')
me_cube.from_pydata([(0.0, 0.04991, -0.001468), (0.0, -0.03625, -0.001468), (0.1075, 0.04991, -0.02145), (0.1075, -0.03625, -0.02145), (0.202, 0.04991, -0.0746), (0.202, -0.03625, -0.0746), (0.3044, 0.01603, -0.2109), (0.3058, -0.03491, -0.1988), (0.314, 0.05263, -0.408), (0.2429, 0.01548, -0.4102), (0.3169, 0.01784, -0.3455), (0.281, 0.007625, -0.3202), (0.1075, 0.1594, -0.04969), (0.0, 0.1668, -0.03159), (0.202, 0.14, -0.09783), (0.3026, 0.07736, -0.2319), (0.0, 0.2672, -0.1244), (0.1075, 0.2536, -0.1367), (0.202, 0.2174, -0.1694), (0.299, 0.1278, -0.2816), (0.1075, 0.3081, -0.3128), (0.0, 0.3254, -0.3123), (0.202, 0.2623, -0.3142), (0.2948, 0.1473, -0.3541), (0.0, 0.2968, -0.5001), (0.1075, 0.2814, -0.4899), (0.2071, 0.2488, -0.4746), (0.2938, 0.1197, -0.4366), (0.0, -0.1024, -0.03619), (0.1073, -0.0969, -0.0546), (0.1704, -0.06799, -0.156), (0.1075, -0.1729, -0.1396), (0.0, -0.1839, -0.1255), (0.1797, -0.111, -0.205), (0.2045, -0.148, -0.173), (0.0924, -0.1623, -0.2372), (0.1074, -0.2037, -0.2359), (0.0003303, -0.2171, -0.2391), (0.0003303, -0.1745, -0.2391), (0.1741, -0.1236, -0.2367), (0.2011, -0.1661, -0.231), (0.2841, 0.07783, -0.495), (0.0, 0.2258, -0.5814), (0.09669, 0.2148, -0.5752), (0.1912, 0.1855, -0.5585), (0.2465, 0.04165, -0.5202), (0.314, -0.004758, -0.3319), (0.284, -0.01901, -0.3269), (0.3294, -0.2, -0.5804), (0.3978, -0.08471, -0.5804), (0.2405, -0.1468, -0.5804), (0.3093, -0.03173, -0.5804), (0.2295, -0.2207, -0.5804), (0.3692, 0.013, -0.5804), (0.344, -0.2322, -0.7124), (0.4342, -0.08042, -0.7124), (0.2193, -0.1576, -0.7124), (0.3099, -0.006008, -0.7124), (0.2047, -0.2549, -0.7124), (0.3888, 0.05289, -0.7124), (0.3547, -0.2585, -0.8528), (0.4611, -0.07937, -0.8528), (0.2025, -0.1673, -0.8528), (0.3094, 0.0115, -0.8528), (0.1853, -0.2822, -0.8528), (0.4025, 0.08099, -0.8528), (0.3282, -0.2276, -0.9461), (0.4164, -0.07908, -0.9461), (0.2152, -0.1599, -0.9461), (0.3039, -0.01172, -0.9461), (0.201, -0.2552, -0.9461), (0.381, 0.04589, -0.9461), (0.3076, -0.1088, -1.01), (0.3151, -0.17, -0.4356), (0.3648, -0.08633, -0.4357), (0.2515, -0.1319, -0.4478), (0.3015, -0.04841, -0.4478), (0.2432, -0.1854, -0.4444), (0.3447, -0.01581, -0.4445), (0.2907, -0.1397, -0.2606), (0.3267, -0.07903, -0.2607), (0.2468, -0.1135, -0.2789), (0.2831, -0.05293, -0.279), (0.2402, -0.1519, -0.2738), (0.323, -0.03072, -0.2729), (0.2656, -0.1126, -0.179), (0.2009, -0.08152, -0.1787), (0.2654, -0.04057, -0.2593), (0.2087, -0.1178, -0.1332), (8.274e-09, 0.1538, -0.6254), (6.464e-09, 0.09752, -0.6296), (0.08163, 0.09082, -0.6202), (0.09669, 0.1465, -0.6151), (0.1597, 0.07365, -0.5963), (0.1912, 0.1268, -0.5878)], [], [(3, 2, 0, 1), (88, 33, 30), (6, 8, 15), (2, 3, 5, 4), (2, 4, 14, 12), (4, 5, 7, 6), (8, 10, 11, 9), (87, 47, 7), (14, 15, 19, 18), (4, 6, 15, 14), (0, 2, 12, 13), (18, 19, 23, 22), (15, 8, 19), (13, 12, 17, 16), (12, 14, 18, 17), (22, 23, 27, 26), (19, 8, 23), (16, 17, 20, 21), (17, 18, 22, 20), (26, 27, 41, 44), (23, 8, 27), (21, 20, 25, 24), (20, 22, 26, 25), (3, 1, 28, 29), (33, 34, 40, 39), (34, 31, 36, 40), (88, 34, 33), (29, 28, 32, 31), (38, 35, 36, 37), (36, 35, 39, 40), (31, 32, 37, 36), (44, 41, 94), (41, 8, 45), (8, 9, 45), (24, 25, 43, 42), (8, 41, 27), (25, 26, 44, 43), (46, 7, 47), (10, 46, 47), (11, 10, 47), (48, 73, 77, 52), (53, 78, 74, 49), (49, 74, 73, 48), (59, 65, 63, 57), (58, 64, 60, 54), (55, 61, 65, 59), (50, 56, 58, 52), (51, 57, 56, 50), (48, 54, 55, 49), (49, 55, 59, 53), (52, 58, 54, 48), (53, 59, 57, 51), (60, 66, 67, 61), (63, 69, 68, 62), (62, 68, 70, 64), (56, 62, 64, 58), (57, 63, 62, 56), (54, 60, 61, 55), (68, 72, 70), (71, 72, 69), (70, 72, 66), (61, 67, 71, 65), (64, 70, 66, 60), (65, 71, 69, 63), (69, 72, 68), (66, 72, 67), (67, 72, 71), (75, 81, 82, 76), (77, 83, 81, 75), (76, 82, 84, 78), (51, 76, 78, 53), (52, 77, 75, 50), (50, 75, 76, 51), (79, 85, 88, 83), (74, 80, 79, 73), (78, 84, 80, 74), (73, 79, 83, 77), (83, 88, 86, 81), (81, 86, 87, 82), (7, 5, 85), (85, 80, 7), (88, 30, 86), (87, 84, 82), (84, 7, 80), (80, 85, 79), (87, 7, 84), (3, 29, 5), (29, 31, 88), (5, 29, 88), (85, 5, 88), (34, 88, 31), (89, 92, 91, 90), (91, 92, 94, 93), (93, 94, 41, 45), (43, 44, 94, 92), (42, 43, 92, 89), (8, 6, 10), (6, 7, 10), (46, 10, 7)])
me_cube.polygons.foreach_set('use_smooth', [True] * 99)
_k = set([(7, 46), (7, 84), (7, 87), (8, 10), (9, 11), (9, 45), (10, 46), (11, 47), (30, 33), (33, 39), (34, 40), (34, 88), (35, 38), (35, 39), (36, 37), (36, 40), (39, 40), (45, 93), (46, 47), (52, 58), (52, 77), (53, 59), (53, 78), (58, 64), (59, 65), (64, 70), (65, 71), (70, 72), (71, 72), (77, 83), (78, 84), (83, 88), (90, 91), (91, 93)])
me_cube.attributes.new('sharp_edge', 'BOOLEAN', 'EDGE').data.foreach_set('value', [ (min(e.vertices), max(e.vertices)) in _k for e in me_cube.edges])
_uv = me_cube.uv_layers.new(name='UVMap')
_uv.uv.foreach_set('vector', [0.625, 0.75, 0.625, 0.5, 0.75, 0.5, 0.75, 0.75, 0.0, 0.0, 0.0, 0.0, 0.0, 0.0, 0.625, 0.5, 0.625, 0.5, 0.625, 0.5, 0.625, 0.5, 0.625, 0.75, 0.625, 0.75, 0.625, 0.5, 0.625, 0.5, 0.625, 0.5, 0.625, 0.5, 0.625, 0.5, 0.625, 0.5, 0.625, 0.75, 0.625, 0.75, 0.625, 0.5, 0.625, 0.5, 0.625, 0.75, 0.375, 0.75, 0.375, 0.5, 0.0, 0.0, 0.375, 0.75, 0.625, 0.75, 0.625, 0.5, 0.625, 0.5, 0.625, 0.5, 0.625, 0.5, 0.625, 0.5, 0.625, 0.5, 0.625, 0.5, 0.625, 0.5, 0.75, 0.5, 0.625, 0.5, 0.625, 0.5, 0.75, 0.5, 0.625, 0.5, 0.625, 0.5, 0.625, 0.5, 0.625, 0.5, 0.625, 0.5, 0.625, 0.5, 0.625, 0.5, 0.75, 0.5, 0.625, 0.5, 0.625, 0.5, 0.75, 0.5, 0.625, 0.5, 0.625, 0.5, 0.625, 0.5, 0.625, 0.5, 0.625, 0.5, 0.625, 0.5, 0.625, 0.5, 0.625, 0.5, 0.625, 0.5, 0.625, 0.5, 0.625, 0.5, 0.75, 0.5, 0.625, 0.5, 0.625, 0.5, 0.75, 0.5, 0.625, 0.5, 0.625, 0.5, 0.625, 0.5, 0.625, 0.5, 0.625, 0.5, 0.625, 0.5, 0.625, 0.5, 0.625, 0.5, 0.625, 0.5, 0.625, 0.5, 0.625, 0.5, 0.75, 0.5, 0.625, 0.5, 0.625, 0.5, 0.75, 0.5, 0.625, 0.5, 0.625, 0.5, 0.625, 0.5, 0.625, 0.5, 0.625, 0.75, 0.75, 0.75, 0.75, 0.75, 0.625, 0.75, 0.375, 0.75, 0.625, 0.75, 0.625, 0.75, 0.375, 0.75, 0.625, 0.75, 0.625, 0.75, 0.625, 0.75, 0.625, 0.75, 0.0, 0.0, 0.625, 0.75, 0.375, 0.75, 0.625, 0.75, 0.75, 0.75, 0.75, 0.75, 0.625, 0.75, 0.375, 0.875, 0.375, 0.75, 0.625, 0.75, 0.625, 0.875, 0.625, 0.75, 0.375, 0.75, 0.375, 0.75, 0.625, 0.75, 0.625, 0.75, 0.75, 0.75, 0.75, 0.75, 0.625, 0.75, 0.625, 0.5, 0.625, 0.5, 0.625, 0.5, 0.625, 0.5, 0.625, 0.5, 0.375, 0.5, 0.625, 0.5, 0.375, 0.5, 0.375, 0.5, 0.75, 0.5, 0.625, 0.5, 0.625, 0.5, 0.75, 0.5, 0.625, 0.5, 0.625, 0.5, 0.625, 0.5, 0.625, 0.5, 0.625, 0.5, 0.625, 0.5, 0.625, 0.5, 0.625, 0.75, 0.625, 0.75, 0.375, 0.75, 0.625, 0.75, 0.625, 0.75, 0.375, 0.75, 0.375, 0.75, 0.625, 0.75, 0.375, 0.75, 0.0, 0.0, 0.0, 0.0, 0.0, 0.0, 0.0, 0.0, 1.0, 1.0, 1.0, 1.0, 1.0, 0.0, 1.0, 0.0, 1.0, 0.0, 1.0, 0.0, 0.0, 0.0, 0.0, 0.0, 1.0, 1.0, 1.0, 1.0, 1.0, 1.0, 1.0, 1.0, 0.0, 0.0, 0.0, 0.0, 0.0, 0.0, 0.0, 0.0, 1.0, 0.0, 1.0, 0.0, 1.0, 1.0, 1.0, 1.0, 0.0, 1.0, 0.0, 1.0, 0.0, 0.0, 0.0, 0.0, 1.0, 1.0, 1.0, 1.0, 0.0, 1.0, 0.0, 1.0, 0.0, 0.0, 0.0, 0.0, 1.0, 0.0, 1.0, 0.0, 1.0, 0.0, 1.0, 0.0, 1.0, 1.0, 1.0, 1.0, 0.0, 0.0, 0.0, 0.0, 0.0, 0.0, 0.0, 0.0, 1.0, 1.0, 1.0, 1.0, 1.0, 1.0, 1.0, 1.0, 0.0, 0.0, 0.0, 0.0, 1.0, 0.0, 1.0, 0.0, 1.0, 1.0, 1.0, 1.0, 0.0, 1.0, 0.0, 1.0, 0.0, 1.0, 0.0, 1.0, 0.0, 0.0, 0.0, 0.0, 0.0, 1.0, 0.0, 1.0, 0.0, 0.0, 0.0, 0.0, 1.0, 1.0, 1.0, 1.0, 0.0, 1.0, 0.0, 1.0, 0.0, 0.0, 0.0, 0.0, 1.0, 0.0, 1.0, 0.0, 0.0, 1.0, 0.0, 1.0, 0.0, 0.0, 1.0, 1.0, 1.0, 1.0, 1.0, 1.0, 0.0, 0.0, 0.0, 0.0, 0.0, 0.0, 1.0, 0.0, 1.0, 0.0, 1.0, 1.0, 1.0, 1.0, 0.0, 0.0, 0.0, 0.0, 0.0, 0.0, 0.0, 0.0, 1.0, 1.0, 1.0, 1.0, 1.0, 1.0, 1.0, 1.0, 1.0, 1.0, 1.0, 1.0, 0.0, 1.0, 0.0, 0.0, 0.0, 0.0, 1.0, 0.0, 1.0, 0.0, 1.0, 0.0, 1.0, 1.0, 0.0, 1.0, 0.0, 1.0, 1.0, 1.0, 1.0, 1.0, 0.0, 0.0, 0.0, 0.0, 0.0, 1.0, 0.0, 1.0, 1.0, 1.0, 1.0, 1.0, 1.0, 1.0, 1.0, 1.0, 1.0, 1.0, 1.0, 1.0, 1.0, 1.0, 1.0, 1.0, 0.0, 0.0, 0.0, 0.0, 0.0, 1.0, 0.0, 1.0, 0.0, 1.0, 0.0, 1.0, 1.0, 1.0, 1.0, 1.0, 0.0, 0.0, 0.0, 0.0, 0.0, 0.0, 0.0, 0.0, 1.0, 0.0, 1.0, 0.0, 0.0, 0.0, 0.0, 0.0, 1.0, 1.0, 1.0, 1.0, 1.0, 0.0, 1.0, 0.0, 0.0, 0.0, 0.0, 0.0, 0.0, 0.0, 0.0, 0.0, 0.0, 0.0, 0.0, 0.0, 0.0, 1.0, 0.0, 1.0, 0.0, 1.0, 0.0, 1.0, 1.0, 1.0, 1.0, 1.0, 0.625, 0.75, 0.625, 0.75, 0.0, 0.0, 0.0, 0.0, 1.0, 0.0, 0.625, 0.75, 0.0, 0.0, 0.0, 0.0, 0.0, 1.0, 1.0, 1.0, 1.0, 1.0, 1.0, 1.0, 1.0, 1.0, 0.625, 0.75, 1.0, 0.0, 1.0, 0.0, 0.0, 0.0, 0.0, 0.0, 1.0, 1.0, 0.625, 0.75, 1.0, 1.0, 0.625, 0.75, 0.625, 0.75, 0.625, 0.75, 0.625, 0.75, 0.625, 0.75, 0.0, 0.0, 0.625, 0.75, 0.625, 0.75, 0.0, 0.0, 0.0, 0.0, 0.625, 0.75, 0.0, 0.0, 0.625, 0.75, 0.0, 0.0, 0.625, 0.75, 0.625, 0.375, 0.625, 0.5, 0.375, 0.5, 0.375, 0.375, 0.375, 0.5, 0.625, 0.5, 0.625, 0.5, 0.375, 0.5, 0.375, 0.5, 0.625, 0.5, 0.625, 0.5, 0.375, 0.5, 0.625, 0.5, 0.625, 0.5, 0.625, 0.5, 0.625, 0.5, 0.75, 0.5, 0.625, 0.5, 0.625, 0.5, 0.75, 0.5, 0.625, 0.5, 0.625, 0.5, 0.625, 0.75, 0.625, 0.5, 0.625, 0.75, 0.625, 0.75, 0.625, 0.75, 0.625, 0.75, 0.625, 0.75])
me_cube.update()
me_plane_006 = bpy.data.meshes.new('Plane.006')
me_plane_006.from_pydata([(3.725e-09, -0.9429, 0.2962), (0.08742, -0.8846, 0.2449), (0.1219, -0.7707, 0.2409), (1.289e-34, -0.9144, 0.2449), (5.427e-18, -0.8494, 0.2243), (0.5274, 0.3525, -0.1461), (0.5319, -0.2832, -0.1461), (0.7464, -0.3766, 0.06494), (0.7433, 0.4574, 0.06494), (0.892, 0.5573, 0.3572), (0.8864, -0.4386, 0.3572), (0.3045, 0.2378, -0.2598), (0.3567, -0.1918, -0.2598), (0.9391, -0.437, 0.8239), (0.9388, 0.5687, 0.8239), (0.0, 0.04515, -0.3085), (0.8505, -0.3691, 1.193), (0.8599, 0.5038, 1.193), (0.6321, -0.2488, 1.538), (0.6491, 0.4107, 1.538), (0.2268, -0.07124, 1.782), (0.2827, 0.235, 1.782), (0.0, 0.04515, 1.826), (0.0, 0.7632, 0.06494), (0.0, 0.5783, -0.1461), (0.0, 0.9269, 0.3572), (0.0, -0.673, 0.06494), (2.86e-11, -0.8359, 0.3552), (0.0, -0.4491, 1.538), (0.0, -0.138, 1.782), (0.0, 0.3386, -0.2598), (0.0, -0.4877, -0.1461), (0.0, 0.9521, 0.8239), (0.0, 0.8496, 1.193), (0.0, -0.7697, 0.8239), (0.0, 0.6813, 1.538), (0.0, 0.3954, 1.782), (0.0, -0.6485, 1.193), (0.0, -0.3196, -0.2598), (0.8766, 0.0456, 0.06494), (0.2775, 0.04516, 1.782), (1.02, 0.04531, 1.193), (0.6158, 0.04566, -0.1461), (1.109, 0.04541, 0.8239), (0.4201, 0.04569, -0.2598), (1.05, 0.04553, 0.3572), (0.763, 0.04522, 1.538), (0.4643, -0.173, 1.66), (0.0, -0.3174, 1.66), (0.497, 0.3383, 1.66), (0.0, 0.5661, 1.66), (0.5625, 0.04886, 1.66), (0.4593, -0.7036, 0.8239), (0.316, -0.4105, 1.538), (0.3479, -0.6216, 0.06494), (0.174, -0.2922, -0.2598), (0.4403, -0.7634, 0.3606), (0.2329, -0.2901, 1.66), (0.255, -0.4458, -0.1461), (0.1149, -0.1261, 1.782), (0.4222, -0.5928, 1.193), (0.2398, 0.512, 1.66), (0.255, 0.5286, -0.1461), (0.316, 0.6228, 1.538), (0.4222, 0.7767, 1.193), (0.363, 0.6977, 0.06494), (0.4593, 0.8703, 0.8239), (0.4349, 0.8473, 0.3572), (0.1325, 0.3511, 1.782), (0.1441, 0.3262, -0.2598), (6.055e-19, -0.7551, 0.2114), (0.06119, -0.8287, 0.3205), (0.2237, -0.8247, 0.3652), (0.7117, 0.213, 0.02052), (1.013, 0.1282, 0.8248), (0.6978, 0.301, 0.04929), (1.013, 0.2023, 0.8366), (1.171, 0.2844, 0.1821), (1.494, 0.3285, 0.3786), (1.178, 0.391, 0.1527), (1.534, 0.4026, 0.3722), (0.8719, 0.3404, 0.5894), (0.9907, 0.1464, 0.7148), (0.7552, 0.2093, 0.1135), (1.564, 0.3739, 0.3738), (1.198, 0.302, 0.1208), (0.7847, 0.255, 0.2153), (0.9401, 0.2113, 0.63), (1.337, 0.2716, 0.4945), (1.383, 0.3314, 0.3773), (1.384, 0.3165, 0.3), (1.531, 0.325, 0.4302), (1.552, 0.339, 0.3759), (1.533, 0.3553, 0.4359), (1.522, 0.3418, 0.3188), (1.509, 0.3808, 0.3152)], [], [(1, 0, 71), (3, 1, 4), (1, 3, 0), (2, 1, 71), (70, 4, 2), (5, 8, 65, 62), (8, 9, 67, 65), (7, 39, 42, 6), (47, 18, 53, 57), (11, 5, 62, 69), (6, 42, 44, 12), (9, 45, 43, 14), (11, 69, 15), (15, 12, 44), (14, 43, 41, 17), (26, 54, 58, 31), (9, 14, 66, 67), (17, 41, 46, 19), (14, 17, 64, 66), (49, 51, 40, 21), (17, 19, 63, 64), (20, 59, 22), (21, 22, 68), (50, 61, 68, 36), (18, 16, 60, 53), (16, 13, 52, 60), (22, 21, 40), (31, 58, 55, 38), (15, 38, 55), (44, 42, 5, 11), (51, 46, 18, 47), (44, 11, 15), (41, 43, 13, 16), (42, 39, 8, 5), (39, 45, 9, 8), (46, 41, 16, 18), (40, 20, 22), (40, 51, 47, 20), (35, 63, 61, 50), (19, 46, 51, 49), (20, 47, 57, 59), (22, 59, 29), (59, 57, 48, 29), (58, 54, 7, 6), (53, 60, 37, 28), (34, 52, 27), (57, 53, 28, 48), (55, 58, 6, 12), (55, 12, 15), (65, 67, 25, 23), (68, 22, 36), (68, 61, 49, 21), (67, 66, 32, 25), (15, 69, 30), (66, 64, 33, 32), (69, 62, 24, 30), (64, 63, 35, 33), (62, 65, 23, 24), (61, 63, 19, 49), (56, 10, 7), (13, 43, 45), (10, 45, 7), (10, 13, 45), (39, 7, 45), (54, 56, 7), (2, 4, 1), (71, 0, 27), (26, 2, 54), (2, 26, 70), (2, 56, 54), (34, 37, 60, 52), (56, 72, 52), (27, 52, 72), (27, 72, 71), (71, 72, 2), (56, 2, 72), (52, 13, 56), (10, 56, 13), (74, 91, 93, 76), (92, 84, 91), (79, 80, 95), (80, 93, 84), (79, 81, 80), (81, 79, 75), (77, 83, 73, 85), (78, 94, 92), (77, 86, 83), (82, 87, 89, 88), (77, 90, 89, 86), (86, 89, 87), (85, 79, 95, 94), (85, 73, 79), (75, 79, 73), (89, 90, 78), (88, 89, 78), (92, 94, 84), (80, 81, 76), (95, 80, 84), (93, 80, 76), (84, 93, 91), (94, 95, 84), (92, 91, 78), (88, 78, 91), (91, 74, 88), (88, 74, 82), (90, 94, 78), (94, 90, 85), (90, 77, 85)])
me_plane_006.polygons.foreach_set('use_smooth', [True] * 108)
_k = set([(0, 1), (1, 2), (2, 70), (2, 71), (27, 71)])
me_plane_006.attributes.new('sharp_edge', 'BOOLEAN', 'EDGE').data.foreach_set('value', [ (min(e.vertices), max(e.vertices)) in _k for e in me_plane_006.edges])
_uv = me_plane_006.uv_layers.new(name='UVMap')
_uv.uv.foreach_set('vector', [0.625, 0.75, 0.875, 0.75, 0.03506, 0.03005, 0.3354, 0.75, 0.625, 0.75, 0.0, 0.0, 0.625, 0.75, 0.3354, 0.75, 0.875, 0.75, 0.625, 0.5, 0.625, 0.75, 0.02819, 0.03383, 0.3993, 0.5243, 0.0, 0.0, 0.625, 0.5, 1.0, 1.0, 1.0, 1.0, 0.75, 1.0, 0.75, 1.0, 1.0, 1.0, 1.0, 1.0, 0.75, 1.0, 0.75, 1.0, 1.0, 0.0, 1.0, 0.5003, 1.0, 0.5003, 1.0, 0.0, 1.0, 0.0, 1.0, 0.0, 0.75, 0.0, 0.75, 0.0, 1.0, 1.0, 1.0, 1.0, 0.75, 1.0, 0.75, 1.0, 1.0, 0.0, 1.0, 0.5003, 1.0, 0.5549, 1.0, 0.0, 1.0, 1.0, 1.0, 0.5003, 1.0, 0.4734, 1.0, 1.0, 1.0, 1.0, 0.75, 1.0, 1.0, 1.0, 1.0, 0.0, 1.0, 0.0, 1.0, 0.5549, 1.0, 1.0, 1.0, 0.4734, 1.0, 0.4631, 1.0, 1.0, 0.5, 0.0, 0.75, 0.0, 0.75, 0.0, 0.5, 0.0, 1.0, 1.0, 1.0, 1.0, 0.75, 1.0, 0.75, 1.0, 1.0, 1.0, 1.0, 0.4631, 1.0, 0.4373, 1.0, 1.0, 1.0, 1.0, 1.0, 1.0, 0.75, 1.0, 0.75, 1.0, 1.0, 1.0, 1.0, 0.3903, 1.0, 0.3433, 1.0, 1.0, 1.0, 1.0, 1.0, 1.0, 0.75, 1.0, 0.75, 1.0, 1.0, 0.0, 0.75, 0.0, 1.0, 0.0, 1.0, 1.0, 0.0, 1.0, 0.75, 1.0, 0.5, 1.0, 0.75, 1.0, 0.75, 1.0, 0.5, 1.0, 1.0, 0.0, 1.0, 0.0, 0.75, 0.0, 0.75, 0.0, 1.0, 0.0, 1.0, 0.0, 0.75, 0.0, 0.75, 0.0, 1.0, 1.0, 1.0, 1.0, 1.0, 0.3433, 0.5, 0.0, 0.75, 0.0, 0.75, 0.0, 0.5, 0.0, 1.0, 0.0, 0.5, 0.0, 0.75, 0.0, 1.0, 0.5549, 1.0, 0.5003, 1.0, 1.0, 1.0, 1.0, 1.0, 0.3903, 1.0, 0.4373, 1.0, 0.0, 1.0, 0.0, 1.0, 0.5549, 1.0, 1.0, 1.0, 0.0, 1.0, 0.4631, 1.0, 0.4734, 1.0, 0.0, 1.0, 0.0, 1.0, 0.5003, 1.0, 0.5003, 1.0, 1.0, 1.0, 1.0, 1.0, 0.5003, 1.0, 0.5003, 1.0, 1.0, 1.0, 1.0, 1.0, 0.4373, 1.0, 0.4631, 1.0, 0.0, 1.0, 0.0, 1.0, 0.3433, 1.0, 0.0, 1.0, 1.0, 1.0, 0.3433, 1.0, 0.3903, 1.0, 0.0, 1.0, 0.0, 0.5, 1.0, 0.75, 1.0, 0.75, 1.0, 0.5, 1.0, 1.0, 1.0, 1.0, 0.4373, 1.0, 0.3903, 1.0, 1.0, 1.0, 0.0, 1.0, 0.0, 0.75, 0.0, 0.75, 0.0, 1.0, 0.0, 0.75, 0.0, 0.5, 0.0, 0.75, 0.0, 0.75, 0.0, 0.5, 0.0, 0.5, 0.0, 0.75, 0.0, 0.75, 0.0, 1.0, 0.0, 1.0, 0.0, 0.75, 0.0, 0.75, 0.0, 0.5, 0.0, 0.5, 0.0, 0.0, 0.0, 0.75, 0.0, 0.0, 0.0, 0.75, 0.0, 0.75, 0.0, 0.5, 0.0, 0.5, 0.0, 0.75, 0.0, 0.75, 0.0, 1.0, 0.0, 1.0, 0.0, 0.75, 0.0, 1.0, 0.0, 1.0, 0.0, 0.75, 1.0, 0.75, 1.0, 0.5, 1.0, 0.5, 1.0, 0.75, 1.0, 0.0, 1.0, 0.5, 1.0, 0.75, 1.0, 0.75, 1.0, 1.0, 1.0, 1.0, 1.0, 0.75, 1.0, 0.75, 1.0, 0.5, 1.0, 0.5, 1.0, 1.0, 1.0, 0.75, 1.0, 0.5, 1.0, 0.75, 1.0, 0.75, 1.0, 0.5, 1.0, 0.5, 1.0, 0.75, 1.0, 0.75, 1.0, 0.5, 1.0, 0.5, 1.0, 0.75, 1.0, 0.75, 1.0, 0.5, 1.0, 0.5, 1.0, 0.75, 1.0, 0.75, 1.0, 0.5, 1.0, 0.5, 1.0, 0.75, 1.0, 0.75, 1.0, 1.0, 1.0, 1.0, 1.0, 0.75, 0.0, 0.875, 0.2502, 0.0, 0.0, 0.0, 0.0, 1.0, 0.4734, 0.0, 0.0, 0.375, 0.0, 0.0, 0.0, 0.0, 0.0, 0.375, 0.0, 0.0, 0.0, 0.0, 0.0, 1.0, 0.5003, 0.0, 0.0, 1.0, 0.5003, 0.75, 0.0, 0.75, 0.0, 0.0, 0.0, 0.625, 0.5, 0.0, 0.0, 0.625, 0.75, 0.03506, 0.03005, 0.875, 0.75, 0.01343, 0.01151, 0.5, 0.0, 0.625, 0.5, 0.75, 0.0, 0.625, 0.5, 0.5, 0.0, 0.3993, 0.5243, 0.625, 0.5, 0.75, 0.0, 0.75, 0.0, 0.0, 0.0, 0.5, 0.0, 0.75, 0.0, 0.75, 0.0, 0.75, 0.0, 0.0, 0.0, 0.75, 0.0, 0.0, 0.0, 0.75, 0.0, 0.0, 0.0, 0.0, 0.0, 0.0, 0.0, 0.03506, 0.03005, 0.03506, 0.03005, 0.0, 0.0, 0.625, 0.5, 0.75, 0.0, 0.625, 0.5, 0.0, 0.0, 0.75, 0.0, 1.0, 0.0, 0.75, 0.0, 0.875, 0.2502, 0.75, 0.0, 1.0, 0.0, 0.625, 1.0, 0.625, 0.7822, 0.5388, 0.6465, 0.0, 0.0, 0.6008, 0.7693, 0.625, 0.75, 0.625, 0.7822, 0.375, 0.5, 0.5697, 0.5, 0.5637, 0.6887, 0.5484, 0.4387, 0.5388, 0.6465, 0.625, 0.75, 0.375, 0.5, 0.0, 0.0, 0.5697, 0.5, 0.0, 0.0, 0.375, 0.5, 0.125, 0.5, 0.4166, 0.7956, 0.4007, 0.9607, 0.375, 1.0, 0.375, 0.75, 0.0, 0.0, 0.5692, 0.75, 0.6008, 0.7693, 0.4166, 0.7956, 0.0, 0.0, 0.4007, 0.9607, 0.6016, 0.9734, 0.0, 0.0, 0.5111, 0.6728, 0.5921, 0.8048, 0.4166, 0.7956, 0.5458, 0.7821, 0.5227, 0.6882, 0.0, 0.0, 0.0, 0.0, 0.5111, 0.6728, 0.0, 0.0, 0.375, 0.75, 0.375, 0.5, 0.5637, 0.6887, 0.5692, 0.75, 0.375, 0.75, 0.375, 1.0, 0.375, 0.5, 0.125, 0.5, 0.375, 0.5, 0.375, 1.0, 0.5227, 0.6882, 0.5458, 0.7821, 0.5906, 0.7775, 0.5921, 0.8048, 0.5111, 0.6728, 0.5906, 0.7775, 0.6008, 0.7693, 0.5692, 0.75, 0.625, 0.75, 0.5535, 0.4428, 0.0, 0.0, 0.0, 0.0, 0.5637, 0.6887, 0.625, 0.5, 0.625, 0.75, 0.5388, 0.6465, 0.5484, 0.4387, 0.0, 0.0, 0.625, 0.75, 0.5388, 0.6465, 0.625, 0.7822, 0.5692, 0.75, 0.5637, 0.6887, 0.625, 0.75, 0.6008, 0.7693, 0.625, 0.7822, 0.0, 0.0, 0.5921, 0.8048, 0.0, 0.0, 0.625, 0.7822, 0.625, 0.7822, 0.625, 1.0, 0.5921, 0.8048, 0.5921, 0.8048, 0.625, 1.0, 0.6016, 0.9734, 0.5458, 0.7821, 0.5692, 0.75, 0.0, 0.0, 0.5692, 0.75, 0.5458, 0.7821, 0.375, 0.75, 0.5458, 0.7821, 0.4166, 0.7956, 0.375, 0.75])
me_plane_006.update()
me_plane_007 = bpy.data.meshes.new('Plane.007')
me_plane_007.from_pydata([(0.2725, 0.4614, -0.8026), (0.2207, 0.397, -0.4058), (0.3355, 0.5631, -1.126), (0.3748, 0.6016, -1.347), (0.3525, 0.5797, -1.511), (0.2426, 0.4334, -1.64), (0.07968, 0.2937, -0.3265), (0.08794, 0.3054, -1.685), (0.0, 0.4593, -0.4058), (0.0, 0.5484, -0.8026), (0.0, 0.6893, -1.126), (0.0, 0.7425, -1.347), (0.0, 0.7123, -1.511), (0.0, 0.5096, -1.64), (0.0, 0.3323, -1.685), (0.0, 0.3162, -0.3265), (0.4646, 0.2353, -1.126), (0.3056, 0.2353, -0.4058), (0.4882, 0.2353, -1.511), (0.3773, 0.2353, -0.8026), (0.3359, 0.2353, -1.64), (0.5191, 0.2353, -1.347), (0.1104, 0.2353, -0.3265), (0.1218, 0.2353, -1.685), (0.3056, 0.2353, -0.4058), (0.1104, 0.2353, -0.3265), (0.0, 0.2353, -0.3265), (0.0, 0.2353, -1.685), (0.1218, 0.2353, -1.685), (0.3359, 0.2353, -1.64), (0.4646, 0.2353, -1.126), (0.5191, 0.2353, -1.347), (0.3773, 0.2353, -0.8026), (0.4882, 0.2353, -1.511)], [], [(8, 1, 0, 9), (0, 1, 17, 19), (0, 2, 10, 9), (0, 19, 16, 2), (3, 21, 18, 4), (2, 3, 11, 10), (2, 16, 21, 3), (11, 3, 4, 12), (13, 5, 7, 14), (12, 4, 5, 13), (4, 18, 20, 5), (5, 20, 23, 7), (24, 17, 22, 25), (6, 1, 8, 15), (25, 22, 6, 15, 26), (27, 14, 7, 23, 28), (28, 23, 20, 29), (31, 21, 16, 30), (22, 17, 1, 6), (32, 19, 17, 24), (29, 20, 18, 33), (30, 16, 19, 32), (33, 18, 21, 31)])
me_plane_007.polygons.foreach_set('use_smooth', [True] * 23)
_k = set([(5, 13), (5, 20)])
me_plane_007.attributes.new('sharp_edge', 'BOOLEAN', 'EDGE').data.foreach_set('value', [ (min(e.vertices), max(e.vertices)) in _k for e in me_plane_007.edges])
_uv = me_plane_007.uv_layers.new(name='UVMap')
_uv.uv.foreach_set('vector', [0.625, 0.375, 0.625, 0.5, 0.375, 0.5, 0.375, 0.375, 0.375, 0.5, 0.625, 0.5, 0.625, 0.625, 0.375, 0.625, 0.375, 0.5, 0.375, 0.5, 0.375, 0.375, 0.375, 0.375, 0.375, 0.5, 0.375, 0.625, 0.375, 0.625, 0.375, 0.5, 0.375, 0.5, 0.375, 0.625, 0.375, 0.625, 0.375, 0.5, 0.375, 0.5, 0.375, 0.5, 0.375, 0.375, 0.375, 0.375, 0.375, 0.5, 0.375, 0.625, 0.375, 0.625, 0.375, 0.5, 0.375, 0.375, 0.375, 0.5, 0.375, 0.5, 0.375, 0.375, 0.375, 0.375, 0.375, 0.5, 0.375, 0.5, 0.375, 0.3719, 0.375, 0.375, 0.375, 0.5, 0.375, 0.5, 0.375, 0.375, 0.375, 0.5, 0.375, 0.625, 0.375, 0.625, 0.375, 0.5, 0.375, 0.5, 0.375, 0.625, 0.375, 0.625, 0.375, 0.5, 0.625, 0.625, 0.625, 0.625, 0.625, 0.625, 0.625, 0.625, 0.625, 0.5, 0.625, 0.5, 0.625, 0.375, 0.625, 0.375, 0.625, 0.625, 0.625, 0.625, 0.625, 0.5, 0.625, 0.375, 0.625, 0.625, 0.375, 0.3687, 0.375, 0.3719, 0.375, 0.5, 0.375, 0.625, 0.375, 0.625, 0.375, 0.625, 0.375, 0.625, 0.375, 0.625, 0.375, 0.625, 0.375, 0.625, 0.375, 0.625, 0.375, 0.625, 0.375, 0.625, 0.625, 0.625, 0.625, 0.625, 0.625, 0.5, 0.625, 0.5, 0.375, 0.625, 0.375, 0.625, 0.625, 0.625, 0.625, 0.625, 0.375, 0.625, 0.375, 0.625, 0.375, 0.625, 0.375, 0.625, 0.375, 0.625, 0.375, 0.625, 0.375, 0.625, 0.375, 0.625, 0.375, 0.625, 0.375, 0.625, 0.375, 0.625, 0.375, 0.625])
me_plane_007.update()
me_plane_002 = bpy.data.meshes.new('Plane.002')
me_plane_002.from_pydata([(0.6829, 0.278, -0.6491), (0.5569, 0.278, -0.8255), (0.6829, 0.1888, -0.6491), (0.5569, 0.1888, -0.8255), (0.6907, 0.275, -0.8995), (0.6907, 0.1918, -0.8995), (0.7961, 0.275, -0.752), (0.7961, 0.1918, -0.752), (0.7609, 0.2334, -0.9204), (0.8309, 0.2334, -0.8224), (0.5881, 0.2705, -0.5897), (0.4699, 0.2705, -0.7551), (0.5881, 0.1963, -0.5897), (0.4699, 0.1963, -0.7551), (0.4373, 0.2557, -0.5073), (0.3431, 0.2557, -0.6392), (0.4373, 0.2111, -0.5073), (0.3431, 0.2111, -0.6392), (0.2622, 0.2418, -0.4075), (0.1919, 0.2418, -0.506), (0.2622, 0.225, -0.4075), (0.1919, 0.225, -0.506), (0.8191, 0.2541, -0.889), (0.7434, 0.3159, -0.8257), (0.6199, 0.3219, -0.7373), (0.8191, 0.2126, -0.889), (0.529, 0.307, -0.6724), (0.6199, 0.1449, -0.7373), (0.529, 0.1598, -0.6724), (0.3902, 0.2777, -0.5733), (0.3902, 0.1891, -0.5733), (0.227, 0.2501, -0.4567), (0.7434, 0.1509, -0.8257), (0.227, 0.2167, -0.4567)], [], [(0, 10, 12, 2), (2, 7, 6, 0), (0, 6, 23, 24), (3, 5, 32, 27), (1, 4, 5, 3), (8, 22, 25), (4, 8, 5), (7, 9, 6), (10, 14, 16, 12), (1, 11, 26, 24), (2, 12, 28, 27), (3, 13, 11, 1), (16, 20, 33, 30), (11, 15, 29, 26), (12, 16, 30, 28), (13, 17, 15, 11), (17, 21, 19, 15), (14, 18, 20, 16), (15, 19, 31, 29), (30, 17, 13, 28), (26, 10, 0, 24), (23, 4, 1, 24), (31, 18, 14, 29), (28, 13, 3, 27), (32, 7, 2, 27), (33, 21, 17, 30), (29, 14, 10, 26), (22, 9, 25), (32, 25, 7), (25, 9, 7), (6, 9, 22), (8, 4, 22), (23, 22, 4), (23, 6, 22), (25, 5, 8), (5, 25, 32)])
me_plane_002.polygons.foreach_set('use_smooth', [True] * 36)
_uv = me_plane_002.uv_layers.new(name='UVMap')
_uv.uv.foreach_set('vector', [1.0, 1.0, 1.0, 1.0, 1.0, 0.0, 1.0, 0.0, 1.0, 0.0, 1.0, 0.0, 1.0, 1.0, 1.0, 1.0, 1.0, 1.0, 1.0, 1.0, 0.5, 1.0, 0.5, 1.0, 0.0, 0.0, 0.0, 0.0, 0.5, 0.0, 0.5, 0.0, 0.0, 1.0, 0.0, 1.0, 0.0, 0.0, 0.0, 0.0, 0.0, 0.0, 0.5, 1.0, 0.5, 0.0, 0.0, 1.0, 0.0, 1.0, 0.0, 0.0, 1.0, 0.0, 1.0, 0.0, 1.0, 1.0, 1.0, 1.0, 1.0, 1.0, 1.0, 0.0, 1.0, 0.0, 0.0, 1.0, 0.0, 1.0, 0.5, 1.0, 0.5, 1.0, 1.0, 0.0, 1.0, 0.0, 0.5, 0.0, 0.5, 0.0, 0.0, 0.0, 0.0, 0.0, 0.0, 1.0, 0.0, 1.0, 1.0, 0.0, 1.0, 0.0, 0.5, 0.0, 0.5, 0.0, 0.0, 1.0, 0.0, 1.0, 0.5, 1.0, 0.5, 1.0, 1.0, 0.0, 1.0, 0.0, 0.5, 0.0, 0.5, 0.0, 0.0, 0.0, 0.0, 0.0, 0.0, 1.0, 0.0, 1.0, 0.0, 0.0, 0.0, 0.0, 0.0, 1.0, 0.0, 1.0, 1.0, 1.0, 1.0, 1.0, 1.0, 0.0, 1.0, 0.0, 0.0, 1.0, 0.0, 1.0, 0.5, 1.0, 0.5, 1.0, 0.5, 0.0, 0.0, 0.0, 0.0, 0.0, 0.5, 0.0, 0.5, 1.0, 1.0, 1.0, 1.0, 1.0, 0.5, 1.0, 0.5, 1.0, 0.0, 1.0, 0.0, 1.0, 0.5, 1.0, 0.5, 1.0, 1.0, 1.0, 1.0, 1.0, 0.5, 1.0, 0.5, 0.0, 0.0, 0.0, 0.0, 0.0, 0.5, 0.0, 0.5, 0.0, 1.0, 0.0, 1.0, 0.0, 0.5, 0.0, 0.5, 0.0, 0.0, 0.0, 0.0, 0.0, 0.5, 0.0, 0.5, 1.0, 1.0, 1.0, 1.0, 1.0, 0.5, 1.0, 0.5, 1.0, 1.0, 1.0, 0.5, 0.0, 0.5, 0.0, 0.0, 0.0, 1.0, 0.0, 0.0, 0.0, 1.0, 0.0, 1.0, 0.0, 1.0, 1.0, 1.0, 1.0, 0.5, 1.0, 0.0, 1.0, 0.0, 1.0, 0.5, 1.0, 0.5, 1.0, 0.5, 1.0, 0.0, 1.0, 0.5, 1.0, 1.0, 1.0, 0.5, 1.0, 0.5, 0.0, 0.0, 0.0, 0.0, 1.0, 0.0, 0.0, 0.5, 0.0, 0.5, 0.0])
me_plane_002.update()
me_plane_004 = bpy.data.meshes.new('Plane.004')
me_plane_004.from_pydata([(-0.1853, -0.1782, -0.08101), (0.07254, -0.1782, -0.08101), (-0.1853, 0.07958, -0.08101), (0.07254, 0.07958, -0.08101), (-0.2155, 0.1098, 0.5297), (-0.2155, -0.2085, 0.5297), (0.1028, -0.2085, 0.5297), (0.1028, 0.1098, 0.5297), (0.1687, -0.04933, 0.5297), (-0.05637, 0.133, -0.08101), (-0.2387, -0.04933, -0.08101), (-0.05637, 0.1757, 0.5297), (-0.2814, -0.04933, 0.5297), (-0.05637, -0.2316, -0.08101), (-0.05637, -0.2744, 0.5297), (0.1259, -0.04933, -0.08101), (-0.05637, -0.04933, 0.6206), (0.06796, 0.07501, 0.5751), (-0.05637, 0.1265, 0.5751), (0.06796, -0.1737, 0.5751), (-0.2322, -0.04933, 0.5751), (-0.1807, -0.1737, 0.5751), (-0.1807, 0.07501, 0.5751), (-0.05637, -0.2252, 0.5751), (0.1195, -0.04933, 0.5751), (-0.2863, -0.04896, 0.2496), (-0.2186, 0.1143, 0.2496), (0.1757, -0.04896, 0.2496), (0.108, 0.1143, 0.2496), (-0.2186, -0.2123, 0.2496), (-0.05531, 0.182, 0.2496), (-0.05531, -0.2799, 0.2496), (0.108, -0.2123, 0.2496)], [], [(8, 7, 17, 24), (14, 31, 32, 6), (0, 13, 31, 29), (2, 10, 25, 26), (8, 6, 32, 27), (12, 25, 29, 5), (11, 18, 17, 7), (4, 22, 18, 11), (12, 20, 22, 4), (11, 30, 26, 4), (8, 27, 28, 7), (8, 24, 19, 6), (14, 6, 19, 23), (14, 23, 21, 5), (5, 21, 20, 12), (21, 23, 16), (20, 21, 16), (24, 17, 16), (17, 18, 16), (19, 24, 16), (18, 22, 16), (23, 19, 16), (22, 20, 16), (26, 30, 9, 2), (30, 28, 3, 9), (29, 31, 14, 5), (32, 31, 13, 1), (11, 7, 28, 30), (29, 25, 10, 0), (28, 27, 15, 3), (27, 32, 1, 15), (26, 25, 12, 4)])
me_plane_004.polygons.foreach_set('use_smooth', [True] * 32)
_k = set([(0, 10), (0, 13), (1, 13), (1, 15), (2, 9), (2, 10), (3, 9), (3, 15), (4, 11), (4, 12), (5, 12), (5, 14), (6, 8), (6, 14), (7, 8), (7, 11)])
me_plane_004.attributes.new('sharp_edge', 'BOOLEAN', 'EDGE').data.foreach_set('value', [ (min(e.vertices), max(e.vertices)) in _k for e in me_plane_004.edges])
_uv = me_plane_004.uv_layers.new(name='UVMap')
_uv.uv.foreach_set('vector', [1.0, 0.5, 1.0, 1.0, 0.5, 0.5, 0.5, 0.25, 0.5, 0.0, 0.5, 0.0, 1.0, 0.0, 1.0, 0.0, 0.0, 0.0, 0.5, 0.0, 0.5, 0.0, 0.0, 0.0, 0.0, 1.0, 0.0, 0.5, 0.0, 0.5, 0.0, 1.0, 1.0, 0.5, 1.0, 0.0, 1.0, 0.0, 1.0, 0.5, 0.0, 0.5, 0.0, 0.5, 0.0, 0.0, 0.0, 0.0, 0.5, 1.0, 0.25, 0.5, 0.5, 0.5, 1.0, 1.0, 0.0, 1.0, 0.0, 0.5, 0.25, 0.5, 0.5, 1.0, 0.0, 0.5, 0.0, 0.25, 0.0, 0.5, 0.0, 1.0, 0.5, 1.0, 0.5, 1.0, 0.0, 1.0, 0.0, 1.0, 1.0, 0.5, 1.0, 0.5, 1.0, 1.0, 1.0, 1.0, 1.0, 0.5, 0.5, 0.25, 0.5, 0.0, 1.0, 0.0, 0.5, 0.0, 1.0, 0.0, 0.5, 0.0, 0.25, 0.0, 0.5, 0.0, 0.25, 0.0, 0.0, 0.0, 0.0, 0.0, 0.0, 0.0, 0.0, 0.0, 0.0, 0.25, 0.0, 0.5, 0.0, 0.0, 0.25, 0.0, 0.0, 0.0, 0.0, 0.25, 0.0, 0.0, 0.0, 0.0, 0.5, 0.25, 0.5, 0.5, 0.0, 0.0, 0.5, 0.5, 0.25, 0.5, 0.0, 0.0, 0.5, 0.0, 0.5, 0.25, 0.0, 0.0, 0.25, 0.5, 0.0, 0.5, 0.0, 0.0, 0.25, 0.0, 0.5, 0.0, 0.0, 0.0, 0.0, 0.5, 0.0, 0.25, 0.0, 0.0, 0.0, 1.0, 0.5, 1.0, 0.5, 1.0, 0.0, 1.0, 0.5, 1.0, 1.0, 1.0, 1.0, 1.0, 0.5, 1.0, 0.0, 0.0, 0.5, 0.0, 0.5, 0.0, 0.0, 0.0, 1.0, 0.0, 0.5, 0.0, 0.5, 0.0, 1.0, 0.0, 0.5, 1.0, 1.0, 1.0, 1.0, 1.0, 0.5, 1.0, 0.0, 0.0, 0.0, 0.5, 0.0, 0.5, 0.0, 0.0, 1.0, 1.0, 1.0, 0.5, 1.0, 0.5, 1.0, 1.0, 1.0, 0.5, 1.0, 0.0, 1.0, 0.0, 1.0, 0.5, 0.0, 1.0, 0.0, 0.5, 0.0, 0.5, 0.0, 1.0])
me_plane_004.update()
arm_armature = bpy.data.armatures.new('Armature')  # bones are not reproduced

# ---- objects
ob_light = bpy.data.objects.new('Light', light_light)
ob_camera = bpy.data.objects.new('Camera', cam_camera)
ob_empty = bpy.data.objects.new('Empty', None)
ob_empty_001 = bpy.data.objects.new('Empty.001', None)
ob_plane = bpy.data.objects.new('Plane', me_plane)
ob_cube = bpy.data.objects.new('Cube', me_cube_001)
ob_mirror_body = bpy.data.objects.new('mirror_body', None)
ob_cube_001 = bpy.data.objects.new('Cube.001', me_cube_002)
ob_cube_002 = bpy.data.objects.new('Cube.002', me_cube)
ob_empty_002 = bpy.data.objects.new('Empty.002', None)
ob_plushie_armature = bpy.data.objects.new('plushie_armature', arm_armature)
ob_plane_002 = bpy.data.objects.new('Plane.002', me_plane_006)
ob_plane_003 = bpy.data.objects.new('Plane.003', me_plane_007)
ob_plane_004 = bpy.data.objects.new('Plane.004', me_plane_002)
ob_plane_005 = bpy.data.objects.new('Plane.005', me_plane_004)

# ---- transforms, parenting, visibility, modifiers, constraints
ob_light.location = (4.076, 1.005, 5.904)
ob_light.rotation_euler = (0.6503, 0.05522, 1.866)
ob_light.lock_rotations_4d = False
ob_light.empty_display_type = 'ARROWS'
ob_light.color = (0.0, 0.0, 0.0, 0.0)
ob_light.lineart.crease_threshold = 0.0
ob_camera.location = (7.359, -6.926, 4.958)
ob_camera.rotation_euler = (1.109, 0.0, 0.8149)
ob_camera.lock_rotations_4d = False
ob_camera.empty_display_type = 'ARROWS'
ob_camera.color = (0.0, 0.0, 0.0, 0.0)
ob_camera.display_type = 'WIRE'
ob_camera.lineart.crease_threshold = 0.0
ob_empty.location = (0.0, 0.0, 0.4883)
ob_empty.rotation_euler = (1.571, -0.0, -0.0)
ob_empty.scale = (0.2776, 0.2776, 0.2776)
ob_empty.empty_display_type = 'IMAGE'
ob_empty.empty_display_size = 5.0
ob_empty.empty_image_depth = 'BACK'
ob_empty.show_empty_image_perspective = False
ob_empty.empty_image_side = 'FRONT'
ob_empty_001.location = (0.0, 0.0, 0.4704)
ob_empty_001.rotation_euler = (1.571, -0.0, -1.571)
ob_empty_001.scale = (0.2776, 0.2776, 0.2776)
ob_empty_001.empty_display_type = 'IMAGE'
ob_empty_001.empty_display_size = 5.0
ob_empty_001.empty_image_depth = 'BACK'
ob_empty_001.show_empty_image_perspective = False
ob_empty_001.empty_image_side = 'FRONT'
ob_plane.parent = ob_empty_002
ob_plane.matrix_parent_inverse = Matrix(((1.0, -0.0, 0.0, -0.0), (-0.0, 1.0, -0.0, 0.0), (0.0, -0.0, 1.0, -0.4694), (-0.0, 0.0, -0.0, 1.0)))
ob_plane.location = (0.0, 0.0, 0.4694)
_m = ob_plane.modifiers.new('Mirror', 'MIRROR')
ob_cube.parent = ob_empty_002
ob_cube.matrix_parent_inverse = Matrix(((1.0, -0.0, 0.0, -0.0), (-0.0, 1.0, -0.0, 0.0), (0.0, -0.0, 1.0, -0.4694), (-0.0, 0.0, -0.0, 1.0)))
ob_cube.location = (0.0, -0.2371, 0.5579)
_m = ob_cube.modifiers.new('Triangulate', 'TRIANGULATE')
_m.quad_method = 'BEAUTY'
ob_mirror_body.parent = ob_empty_002
ob_mirror_body.matrix_parent_inverse = Matrix(((1.0, -0.0, 0.0, -0.0), (-0.0, 1.0, -0.0, 0.0), (0.0, -0.0, 1.0, -0.4694), (-0.0, 0.0, -0.0, 1.0)))
ob_mirror_body.location = (0.0, 0.06534, 0.1625)
ob_mirror_body.empty_display_size = 0.2776
ob_cube_001.parent = ob_empty_002
ob_cube_001.matrix_parent_inverse = Matrix(((1.0, -0.0, 0.0, -0.0), (-0.0, 1.0, -0.0, 0.0), (0.0, -0.0, 1.0, -0.4694), (-0.0, 0.0, -0.0, 1.0)))
ob_cube_001.location = (2.431e-19, 0.04927, 0.385)
ob_cube_001.rotation_euler = (0.1745, -0.1745, 0.7854)
ob_cube_002.parent = ob_empty_002
ob_cube_002.matrix_parent_inverse = Matrix(((1.0, -0.0, 0.0, -0.0), (-0.0, 1.0, -0.0, 0.0), (0.0, -0.0, 1.0, -0.4694), (-0.0, 0.0, -0.0, 1.0)))
ob_cube_002.location = (0.0, -0.006455, 1.024)
_m = ob_cube_002.modifiers.new('Mirror', 'MIRROR')
_m.merge_threshold = 0.004
ob_empty_002.location = (0.0, 0.0, 0.4694)
ob_empty_002.empty_display_size = 0.2776
ob_plushie_armature.location = (0.0, 0.0, 0.0)
ob_plane_002.location = (0.0, 0.0, 0.0)
_m = ob_plane_002.modifiers.new('Triangulate', 'TRIANGULATE')
_m.quad_method = 'BEAUTY'
_m = ob_plane_002.modifiers.new('Mirror', 'MIRROR')
ob_plane_003.location = (0.0, 0.0, 0.0)
_m = ob_plane_003.modifiers.new('Triangulate', 'TRIANGULATE')
_m.quad_method = 'BEAUTY'
_m = ob_plane_003.modifiers.new('Mirror', 'MIRROR')
_m.use_axis = (True, True, False)
_m.mirror_object = ob_mirror_body
ob_plane_004.location = (0.01286, 0.002175, -1.216e-08)
ob_plane_005.location = (0.4001, -0.04173, -1.377)
ob_plane_005.rotation_euler = (1.825, 7.451e-09, 0.822)

# ---- collection membership
col_collection.objects.link(ob_light)
col_collection.objects.link(ob_camera)
col_collection.objects.link(ob_empty)
col_collection.objects.link(ob_empty_001)
col_collection_2.objects.link(ob_plane)
col_collection_2.objects.link(ob_cube)
col_collection_2.objects.link(ob_mirror_body)
col_collection_2.objects.link(ob_cube_001)
col_collection_2.objects.link(ob_cube_002)
col_collection_2.objects.link(ob_empty_002)
col_collection_2.objects.link(ob_plushie_armature)
col_backup.objects.link(ob_plane_002)
col_backup.objects.link(ob_plane_003)
col_backup.objects.link(ob_plane_004)
col_backup.objects.link(ob_plane_005)
def _layer_coll(name, lc=None):
    lc = lc or bpy.context.view_layer.layer_collection
    for c in lc.children:
        if c.name == name: return c
        r = _layer_coll(name, c)
        if r: return r
_layer_coll('backup').exclude = True

# ---- scene / render settings (as saved in the file)
scene.camera = ob_plane
scene.frame_start = 1; scene.frame_end = 250; scene.frame_set(0)
scene.render.engine = 'BLENDER_EEVEE_NEXT'
bpy.context.view_layer.update()

# ---- added for rendering (the .blend has no active camera): camera
cam_auto = bpy.data.cameras.new('AutoCamera')
cam_auto.lens = 50.0
cam_auto.sensor_width = 36.0
cam_auto.clip_end = 1000.0
ob_auto_camera = bpy.data.objects.new('AutoCamera', cam_auto)
scene.collection.objects.link(ob_auto_camera)
ob_auto_camera.location = (4.69111, -4.9631, 3.38267)
ob_auto_camera.rotation_euler = (1.09748, -7.21219e-08, 0.694738)
scene.camera = ob_auto_camera
bpy.context.view_layer.update()

